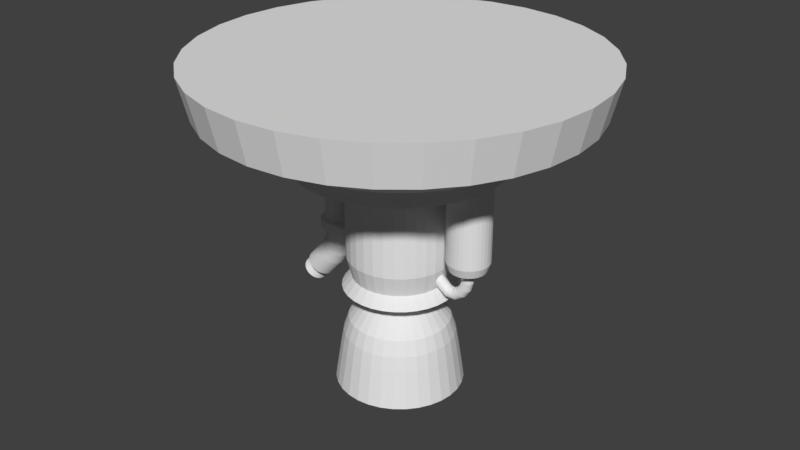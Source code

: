 # Source: Thruster1.blend  (saved by Blender 2.77.0; exported with 4.5.12 LTS)
import bpy
from mathutils import Matrix  # noqa: F401  (used for matrix-valued properties, if any)

bpy.ops.wm.read_factory_settings(use_empty=True)
scene = bpy.context.scene
scene.name = 'Scene'

# ---- collections
col_collection_1 = bpy.data.collections.new('Collection 1'); scene.collection.children.link(col_collection_1)

# ---- world
world_world = bpy.data.worlds.new('World'); scene.world = world_world
world_world.color = (0.05088, 0.05088, 0.05088)
world_world.use_sun_shadow = False
world_world.sun_shadow_jitter_overblur = 0.0
world_world.cycles.sampling_method = 'MANUAL'

# ---- meshes
me_cylinder_005 = bpy.data.meshes.new('Cylinder.005')
me_cylinder_005.from_pydata([(0.0, 1.0, -1.1), (0.0, 1.0, -0.7), (2.777, -1.0, -0.7), (2.777, -1.0, -1.1), (2.777, 1.0, -0.7), (2.777, 1.0, -1.1), (-3.258e-07, -1.0, -1.1), (-3.258e-07, -1.0, -0.7), (-0.1951, -0.9808, -1.1), (-0.1951, -0.9808, -0.7), (-0.3827, -0.9239, -1.1), (-0.3827, -0.9239, -0.7), (-0.5556, -0.8315, -1.1), (-0.5556, -0.8315, -0.7), (-0.7071, -0.7071, -1.1), (-0.7071, -0.7071, -0.7), (-0.8315, -0.5556, -1.1), (-0.8315, -0.5556, -0.7), (-0.9239, -0.3827, -1.1), (-0.9239, -0.3827, -0.7), (-0.9808, -0.1951, -1.1), (-0.9808, -0.1951, -0.7), (-1.0, 9.656e-07, -1.1), (-1.0, 9.656e-07, -0.7), (-0.9808, 0.1951, -1.1), (-0.9808, 0.1951, -0.7), (-0.9239, 0.3827, -1.1), (-0.9239, 0.3827, -0.7), (-0.8315, 0.5556, -1.1), (-0.8315, 0.5556, -0.7), (-0.7071, 0.7071, -1.1), (-0.7071, 0.7071, -0.7), (-0.5556, 0.8315, -1.1), (-0.5556, 0.8315, -0.7), (-0.3827, 0.9239, -1.1), (-0.3827, 0.9239, -0.7), (-0.1951, 0.9808, -1.1), (-0.1951, 0.9808, -0.7)], [], [(5, 3, 6, 8, 10, 12, 14, 16, 18, 20, 22, 24, 26, 28, 30, 32, 34, 36, 0), (2, 4, 1, 37, 35, 33, 31, 29, 27, 25, 23, 21, 19, 17, 15, 13, 11, 9, 7), (0, 1, 4, 5), (7, 6, 3, 2), (6, 7, 9, 8), (8, 9, 11, 10), (10, 11, 13, 12), (12, 13, 15, 14), (14, 15, 17, 16), (16, 17, 19, 18), (18, 19, 21, 20), (20, 21, 23, 22), (22, 23, 25, 24), (24, 25, 27, 26), (26, 27, 29, 28), (28, 29, 31, 30), (30, 31, 33, 32), (32, 33, 35, 34), (34, 35, 37, 36), (36, 37, 1, 0)])
me_cylinder_005.use_remesh_preserve_volume = False
me_cylinder_005.use_remesh_preserve_attributes = False
me_cylinder_005.use_mirror_vertex_groups = False
me_cylinder_005.update()
me_cylinder_004 = bpy.data.meshes.new('Cylinder.004')
me_cylinder_004.from_pydata([(0.0, 1.0, -1.1), (0.0, 1.0, -0.7), (2.777, -1.0, -0.7), (2.777, -1.0, -1.1), (2.777, 1.0, -0.7), (2.777, 1.0, -1.1), (-3.258e-07, -1.0, -1.1), (-3.258e-07, -1.0, -0.7), (-0.1951, -0.9808, -1.1), (-0.1951, -0.9808, -0.7), (-0.3827, -0.9239, -1.1), (-0.3827, -0.9239, -0.7), (-0.5556, -0.8315, -1.1), (-0.5556, -0.8315, -0.7), (-0.7071, -0.7071, -1.1), (-0.7071, -0.7071, -0.7), (-0.8315, -0.5556, -1.1), (-0.8315, -0.5556, -0.7), (-0.9239, -0.3827, -1.1), (-0.9239, -0.3827, -0.7), (-0.9808, -0.1951, -1.1), (-0.9808, -0.1951, -0.7), (-1.0, 9.656e-07, -1.1), (-1.0, 9.656e-07, -0.7), (-0.9808, 0.1951, -1.1), (-0.9808, 0.1951, -0.7), (-0.9239, 0.3827, -1.1), (-0.9239, 0.3827, -0.7), (-0.8315, 0.5556, -1.1), (-0.8315, 0.5556, -0.7), (-0.7071, 0.7071, -1.1), (-0.7071, 0.7071, -0.7), (-0.5556, 0.8315, -1.1), (-0.5556, 0.8315, -0.7), (-0.3827, 0.9239, -1.1), (-0.3827, 0.9239, -0.7), (-0.1951, 0.9808, -1.1), (-0.1951, 0.9808, -0.7)], [], [(5, 3, 6, 8, 10, 12, 14, 16, 18, 20, 22, 24, 26, 28, 30, 32, 34, 36, 0), (2, 4, 1, 37, 35, 33, 31, 29, 27, 25, 23, 21, 19, 17, 15, 13, 11, 9, 7), (0, 1, 4, 5), (7, 6, 3, 2), (6, 7, 9, 8), (8, 9, 11, 10), (10, 11, 13, 12), (12, 13, 15, 14), (14, 15, 17, 16), (16, 17, 19, 18), (18, 19, 21, 20), (20, 21, 23, 22), (22, 23, 25, 24), (24, 25, 27, 26), (26, 27, 29, 28), (28, 29, 31, 30), (30, 31, 33, 32), (32, 33, 35, 34), (34, 35, 37, 36), (36, 37, 1, 0)])
me_cylinder_004.use_remesh_preserve_volume = False
me_cylinder_004.use_remesh_preserve_attributes = False
me_cylinder_004.use_mirror_vertex_groups = False
me_cylinder_004.update()
me_cylinder_003 = bpy.data.meshes.new('Cylinder.003')
me_cylinder_003.from_pydata([(0.1525, 1.2, -0.6409), (0.1525, 1.2, 4.427), (0.3866, 1.177, -0.6409), (0.3866, 1.177, 4.427), (0.6117, 1.109, -0.6409), (0.6117, 1.109, 4.427), (0.8192, 0.9978, -0.6409), (0.8192, 0.9978, 4.427), (1.001, 0.8485, -0.6409), (1.001, 0.8485, 4.427), (1.15, 0.6667, -0.6409), (1.15, 0.6667, 4.427), (1.261, 0.4592, -0.6409), (1.261, 0.4592, 4.427), (1.329, 0.2341, -0.6409), (1.329, 0.2341, 4.427), (1.352, 2.69e-08, -0.6409), (1.352, 2.69e-08, 4.427), (1.329, -0.2341, -0.6409), (1.329, -0.2341, 4.427), (1.261, -0.4592, -0.6409), (1.261, -0.4592, 4.427), (1.15, -0.6667, -0.6409), (1.15, -0.6667, 4.427), (1.001, -0.8485, -0.6409), (1.001, -0.8485, 4.427), (0.8192, -0.9978, -0.6409), (0.8192, -0.9978, 4.427), (0.6117, -1.109, -0.6409), (0.6117, -1.109, 4.427), (0.3866, -1.177, -0.6409), (0.3866, -1.177, 4.427), (0.1525, -1.2, -0.6409), (0.1525, -1.2, 4.427), (-0.08163, -1.177, -0.6409), (-0.08163, -1.177, 4.427), (-0.3067, -1.109, -0.6409), (-0.3067, -1.109, 4.427), (-0.5142, -0.9978, -0.6409), (-0.5142, -0.9978, 4.427), (-0.6961, -0.8485, -0.6409), (-0.6961, -0.8485, 4.427), (-0.8453, -0.6667, -0.6409), (-0.8453, -0.6667, 4.427), (-0.9562, -0.4592, -0.6409), (-0.9562, -0.4592, 4.427), (-1.024, -0.2341, -0.6409), (-1.024, -0.2341, 4.427), (-1.048, 1.095e-06, -0.6409), (-1.048, 1.095e-06, 4.427), (-1.024, 0.2341, -0.6409), (-1.024, 0.2341, 4.427), (-0.9562, 0.4592, -0.6409), (-0.9562, 0.4592, 4.427), (-0.8453, 0.6667, -0.6409), (-0.8453, 0.6667, 4.427), (-0.6961, 0.8485, -0.6409), (-0.6961, 0.8485, 4.427), (-0.5142, 0.9978, -0.6409), (-0.5142, 0.9978, 4.427), (-0.3067, 1.109, -0.6409), (-0.3067, 1.109, 4.427), (-0.08163, 1.177, -0.6409), (-0.08163, 1.177, 4.427), (0.1525, 1.022, -1.149), (0.3519, 1.003, -1.149), (0.5437, 0.9444, -1.149), (0.7204, 0.8499, -1.149), (0.8753, 0.7228, -1.149), (1.002, 0.5679, -1.149), (1.097, 0.3912, -1.149), (1.155, 0.1994, -1.149), (1.175, 6.762e-08, -1.149), (1.155, -0.1994, -1.149), (1.097, -0.3912, -1.149), (1.002, -0.5679, -1.149), (0.8753, -0.7228, -1.149), (0.7204, -0.8499, -1.149), (0.5437, -0.9444, -1.149), (0.3519, -1.003, -1.149), (0.1525, -1.022, -1.149), (-0.04694, -1.003, -1.149), (-0.2387, -0.9444, -1.149), (-0.4154, -0.8499, -1.149), (-0.5703, -0.7228, -1.149), (-0.6974, -0.5679, -1.149), (-0.7919, -0.3912, -1.149), (-0.8501, -0.1994, -1.149), (-0.8697, 9.775e-07, -1.149), (-0.8501, 0.1994, -1.149), (-0.7919, 0.3912, -1.149), (-0.6974, 0.5679, -1.149), (-0.5703, 0.7228, -1.149), (-0.4154, 0.8499, -1.149), (-0.2387, 0.9444, -1.149), (-0.04694, 1.003, -1.149), (0.1525, 0.3318, -1.505), (0.2172, 0.3255, -1.505), (0.2795, 0.3066, -1.505), (0.3368, 0.2759, -1.505), (0.3871, 0.2346, -1.505), (0.4284, 0.1844, -1.505), (0.4591, 0.127, -1.505), (0.4779, 0.06474, -1.505), (0.4843, 2.383e-07, -1.505), (0.4779, -0.06474, -1.505), (0.4591, -0.127, -1.505), (0.4284, -0.1844, -1.505), (0.3871, -0.2346, -1.505), (0.3368, -0.2759, -1.505), (0.2795, -0.3066, -1.505), (0.2172, -0.3255, -1.505), (0.1525, -0.3318, -1.505), (0.08774, -0.3255, -1.505), (0.02549, -0.3066, -1.505), (-0.03189, -0.2759, -1.505), (-0.08217, -0.2346, -1.505), (-0.1234, -0.1844, -1.505), (-0.1541, -0.127, -1.505), (-0.173, -0.06474, -1.505), (-0.1794, 5.337e-07, -1.505), (-0.173, 0.06474, -1.505), (-0.1541, 0.127, -1.505), (-0.1234, 0.1844, -1.505), (-0.08217, 0.2346, -1.505), (-0.03189, 0.2759, -1.505), (0.02549, 0.3066, -1.505), (0.08774, 0.3255, -1.505), (0.1525, 0.3318, -1.924), (0.2172, 0.3255, -1.924), (0.2795, 0.3066, -1.924), (0.3368, 0.2759, -1.924), (0.3871, 0.2346, -1.924), (0.4284, 0.1844, -1.924), (0.4591, 0.127, -1.924), (0.4779, 0.06474, -1.924), (0.4843, 2.383e-07, -1.924), (0.4779, -0.06474, -1.924), (0.4591, -0.127, -1.924), (0.4284, -0.1844, -1.924), (0.3871, -0.2346, -1.924), (0.3368, -0.2759, -1.924), (0.2795, -0.3066, -1.924), (0.2172, -0.3255, -1.924), (0.1525, -0.3318, -1.924), (0.08774, -0.3255, -1.924), (0.02549, -0.3066, -1.924), (-0.03189, -0.2759, -1.924), (-0.08217, -0.2346, -1.924), (-0.1234, -0.1844, -1.924), (-0.1541, -0.127, -1.924), (-0.173, -0.06474, -1.924), (-0.1794, 5.337e-07, -1.924), (-0.173, 0.06474, -1.924), (-0.1541, 0.127, -1.924), (-0.1234, 0.1844, -1.924), (-0.08217, 0.2346, -1.924), (-0.03189, 0.2759, -1.924), (0.02549, 0.3066, -1.924), (0.08774, 0.3255, -1.924), (0.02992, 0.3318, -2.312), (0.09076, 0.3255, -2.334), (0.1493, 0.3066, -2.355), (0.2032, 0.2759, -2.375), (0.2504, 0.2346, -2.392), (0.2892, 0.1844, -2.406), (0.318, 0.127, -2.417), (0.3358, 0.06474, -2.423), (0.3418, 2.383e-07, -2.425), (0.3358, -0.06474, -2.423), (0.318, -0.127, -2.417), (0.2892, -0.1844, -2.406), (0.2504, -0.2346, -2.392), (0.2032, -0.2759, -2.375), (0.1493, -0.3066, -2.355), (0.09076, -0.3255, -2.334), (0.02992, -0.3318, -2.312), (-0.03091, -0.3255, -2.29), (-0.08941, -0.3066, -2.268), (-0.1433, -0.2759, -2.249), (-0.1906, -0.2346, -2.232), (-0.2294, -0.1844, -2.217), (-0.2582, -0.127, -2.207), (-0.2759, -0.06474, -2.2), (-0.2819, 5.337e-07, -2.198), (-0.2759, 0.06474, -2.2), (-0.2582, 0.127, -2.207), (-0.2294, 0.1844, -2.217), (-0.1906, 0.2346, -2.232), (-0.1433, 0.2759, -2.249), (-0.08941, 0.3066, -2.268), (-0.03091, 0.3255, -2.29), (-0.2171, 0.3318, -2.654), (-0.1675, 0.3255, -2.695), (-0.1198, 0.3066, -2.735), (-0.07585, 0.2759, -2.772), (-0.03733, 0.2346, -2.805), (-0.005717, 0.1844, -2.831), (0.01777, 0.127, -2.851), (0.03224, 0.06474, -2.863), (0.03712, 2.42e-07, -2.867), (0.03224, -0.06474, -2.863), (0.01777, -0.127, -2.851), (-0.005717, -0.1844, -2.831), (-0.03733, -0.2346, -2.805), (-0.07585, -0.2759, -2.772), (-0.1198, -0.3066, -2.735), (-0.1675, -0.3255, -2.695), (-0.2171, -0.3318, -2.654), (-0.2667, -0.3255, -2.612), (-0.3144, -0.3066, -2.572), (-0.3583, -0.2759, -2.535), (-0.3968, -0.2346, -2.503), (-0.4284, -0.1844, -2.476), (-0.4519, -0.127, -2.457), (-0.4664, -0.06474, -2.444), (-0.4713, 5.373e-07, -2.44), (-0.4664, 0.06474, -2.444), (-0.4519, 0.127, -2.457), (-0.4284, 0.1844, -2.476), (-0.3968, 0.2346, -2.503), (-0.3583, 0.2759, -2.535), (-0.3144, 0.3066, -2.572), (-0.2667, 0.3255, -2.612), (-0.615, 0.3318, -2.906), (-0.5928, 0.3255, -2.967), (-0.5715, 0.3066, -3.026), (-0.5519, 0.2759, -3.08), (-0.5347, 0.2346, -3.127), (-0.5206, 0.1844, -3.166), (-0.5101, 0.127, -3.195), (-0.5037, 0.06474, -3.212), (-0.5015, 2.374e-07, -3.218), (-0.5037, -0.06474, -3.212), (-0.5101, -0.127, -3.195), (-0.5206, -0.1844, -3.166), (-0.5347, -0.2346, -3.127), (-0.5519, -0.2759, -3.08), (-0.5715, -0.3066, -3.026), (-0.5928, -0.3255, -2.967), (-0.615, -0.3318, -2.906), (-0.6371, -0.3255, -2.846), (-0.6584, -0.3066, -2.787), (-0.678, -0.2759, -2.733), (-0.6952, -0.2346, -2.686), (-0.7093, -0.1844, -2.647), (-0.7198, -0.127, -2.618), (-0.7263, -0.06474, -2.601), (-0.7285, 5.328e-07, -2.595), (-0.7263, 0.06474, -2.601), (-0.7198, 0.127, -2.618), (-0.7093, 0.1844, -2.647), (-0.6952, 0.2346, -2.686), (-0.678, 0.2759, -2.733), (-0.6584, 0.3066, -2.787), (-0.6371, 0.3255, -2.846), (-1.039, 0.3318, -2.92), (-1.05, 0.3255, -2.983), (-1.061, 0.3066, -3.045), (-1.071, 0.2759, -3.101), (-1.08, 0.2346, -3.151), (-1.087, 0.1844, -3.191), (-1.092, 0.127, -3.222), (-1.096, 0.06474, -3.24), (-1.097, 2.231e-07, -3.246), (-1.096, -0.06474, -3.24), (-1.092, -0.127, -3.222), (-1.087, -0.1844, -3.191), (-1.08, -0.2346, -3.151), (-1.071, -0.2759, -3.101), (-1.061, -0.3066, -3.045), (-1.05, -0.3255, -2.983), (-1.039, -0.3318, -2.92), (-1.028, -0.3255, -2.856), (-1.017, -0.3066, -2.795), (-1.007, -0.2759, -2.738), (-0.9984, -0.2346, -2.689), (-0.9912, -0.1844, -2.648), (-0.9859, -0.127, -2.618), (-0.9826, -0.06474, -2.599), (-0.9815, 5.184e-07, -2.593), (-0.9826, 0.06474, -2.599), (-0.9859, 0.127, -2.618), (-0.9912, 0.1844, -2.648), (-0.9984, 0.2346, -2.689), (-1.007, 0.2759, -2.738), (-1.017, 0.3066, -2.795), (-1.028, 0.3255, -2.856), (-1.482, 0.3318, -2.61), (-1.524, 0.3255, -2.66), (-1.564, 0.3066, -2.708), (-1.6, 0.2759, -2.752), (-1.633, 0.2346, -2.79), (-1.659, 0.1844, -2.822), (-1.679, 0.127, -2.845), (-1.691, 0.06474, -2.86), (-1.695, 1.916e-07, -2.864), (-1.691, -0.06474, -2.86), (-1.679, -0.127, -2.845), (-1.659, -0.1844, -2.822), (-1.633, -0.2346, -2.79), (-1.6, -0.2759, -2.752), (-1.564, -0.3066, -2.708), (-1.524, -0.3255, -2.66), (-1.482, -0.3318, -2.61), (-1.44, -0.3255, -2.561), (-1.4, -0.3066, -2.513), (-1.363, -0.2759, -2.469), (-1.331, -0.2346, -2.431), (-1.305, -0.1844, -2.399), (-1.285, -0.127, -2.375), (-1.273, -0.06474, -2.361), (-1.269, 4.87e-07, -2.356), (-1.273, 0.06474, -2.361), (-1.285, 0.127, -2.375), (-1.305, 0.1844, -2.399), (-1.331, 0.2346, -2.431), (-1.363, 0.2759, -2.469), (-1.4, 0.3066, -2.513), (-1.44, 0.3255, -2.561), (-2.106, 0.3318, -2.086), (-2.148, 0.3255, -2.136), (-2.188, 0.3066, -2.184), (-2.225, 0.2759, -2.228), (-2.257, 0.2346, -2.266), (-2.284, 0.1844, -2.298), (-2.303, 0.127, -2.321), (-2.316, 0.06474, -2.336), (-2.32, 1.881e-07, -2.341), (-2.316, -0.06474, -2.336), (-2.303, -0.127, -2.321), (-2.284, -0.1844, -2.298), (-2.257, -0.2346, -2.266), (-2.225, -0.2759, -2.228), (-2.188, -0.3066, -2.184), (-2.148, -0.3255, -2.136), (-2.106, -0.3318, -2.086), (-2.065, -0.3255, -2.037), (-2.025, -0.3066, -1.989), (-1.988, -0.2759, -1.945), (-1.955, -0.2346, -1.907), (-1.929, -0.1844, -1.875), (-1.909, -0.127, -1.851), (-1.897, -0.06474, -1.837), (-1.893, 4.835e-07, -1.832), (-1.897, 0.06474, -1.837), (-1.909, 0.127, -1.851), (-1.929, 0.1844, -1.875), (-1.955, 0.2346, -1.907), (-1.988, 0.2759, -1.945), (-2.025, 0.3066, -1.989), (-2.065, 0.3255, -2.037)], [], [(0, 1, 3, 2), (2, 3, 5, 4), (4, 5, 7, 6), (6, 7, 9, 8), (8, 9, 11, 10), (10, 11, 13, 12), (12, 13, 15, 14), (14, 15, 17, 16), (16, 17, 19, 18), (18, 19, 21, 20), (20, 21, 23, 22), (22, 23, 25, 24), (24, 25, 27, 26), (26, 27, 29, 28), (28, 29, 31, 30), (30, 31, 33, 32), (32, 33, 35, 34), (34, 35, 37, 36), (36, 37, 39, 38), (38, 39, 41, 40), (40, 41, 43, 42), (42, 43, 45, 44), (44, 45, 47, 46), (46, 47, 49, 48), (48, 49, 51, 50), (50, 51, 53, 52), (52, 53, 55, 54), (54, 55, 57, 56), (56, 57, 59, 58), (58, 59, 61, 60), (3, 1, 63, 61, 59, 57, 55, 53, 51, 49, 47, 45, 43, 41, 39, 37, 35, 33, 31, 29, 27, 25, 23, 21, 19, 17, 15, 13, 11, 9, 7, 5), (60, 61, 63, 62), (62, 63, 1, 0), (14, 16, 72, 71), (84, 85, 117, 116), (32, 34, 81, 80), (50, 52, 90, 89), (6, 8, 68, 67), (24, 26, 77, 76), (42, 44, 86, 85), (60, 62, 95, 94), (16, 18, 73, 72), (34, 36, 82, 81), (52, 54, 91, 90), (8, 10, 69, 68), (26, 28, 78, 77), (44, 46, 87, 86), (0, 2, 65, 64), (62, 0, 64, 95), (18, 20, 74, 73), (36, 38, 83, 82), (54, 56, 92, 91), (10, 12, 70, 69), (28, 30, 79, 78), (46, 48, 88, 87), (2, 4, 66, 65), (20, 22, 75, 74), (38, 40, 84, 83), (56, 58, 93, 92), (12, 14, 71, 70), (30, 32, 80, 79), (48, 50, 89, 88), (4, 6, 67, 66), (22, 24, 76, 75), (40, 42, 85, 84), (58, 60, 94, 93), (119, 120, 152, 151), (71, 72, 104, 103), (85, 86, 118, 117), (72, 73, 105, 104), (86, 87, 119, 118), (73, 74, 106, 105), (87, 88, 120, 119), (74, 75, 107, 106), (88, 89, 121, 120), (75, 76, 108, 107), (89, 90, 122, 121), (76, 77, 109, 108), (90, 91, 123, 122), (77, 78, 110, 109), (64, 65, 97, 96), (91, 92, 124, 123), (78, 79, 111, 110), (65, 66, 98, 97), (92, 93, 125, 124), (79, 80, 112, 111), (66, 67, 99, 98), (93, 94, 126, 125), (80, 81, 113, 112), (67, 68, 100, 99), (94, 95, 127, 126), (81, 82, 114, 113), (68, 69, 101, 100), (95, 64, 96, 127), (82, 83, 115, 114), (69, 70, 102, 101), (83, 84, 116, 115), (70, 71, 103, 102), (154, 155, 187, 186), (106, 107, 139, 138), (120, 121, 153, 152), (107, 108, 140, 139), (121, 122, 154, 153), (108, 109, 141, 140), (122, 123, 155, 154), (109, 110, 142, 141), (96, 97, 129, 128), (123, 124, 156, 155), (110, 111, 143, 142), (97, 98, 130, 129), (124, 125, 157, 156), (111, 112, 144, 143), (98, 99, 131, 130), (125, 126, 158, 157), (112, 113, 145, 144), (99, 100, 132, 131), (126, 127, 159, 158), (113, 114, 146, 145), (100, 101, 133, 132), (127, 96, 128, 159), (114, 115, 147, 146), (101, 102, 134, 133), (115, 116, 148, 147), (102, 103, 135, 134), (116, 117, 149, 148), (103, 104, 136, 135), (117, 118, 150, 149), (104, 105, 137, 136), (118, 119, 151, 150), (105, 106, 138, 137), (162, 163, 195, 194), (141, 142, 174, 173), (128, 129, 161, 160), (155, 156, 188, 187), (142, 143, 175, 174), (129, 130, 162, 161), (156, 157, 189, 188), (143, 144, 176, 175), (130, 131, 163, 162), (157, 158, 190, 189), (144, 145, 177, 176), (131, 132, 164, 163), (158, 159, 191, 190), (145, 146, 178, 177), (132, 133, 165, 164), (159, 128, 160, 191), (146, 147, 179, 178), (133, 134, 166, 165), (147, 148, 180, 179), (134, 135, 167, 166), (148, 149, 181, 180), (135, 136, 168, 167), (149, 150, 182, 181), (136, 137, 169, 168), (150, 151, 183, 182), (137, 138, 170, 169), (151, 152, 184, 183), (138, 139, 171, 170), (152, 153, 185, 184), (139, 140, 172, 171), (153, 154, 186, 185), (140, 141, 173, 172), (197, 198, 230, 229), (189, 190, 222, 221), (176, 177, 209, 208), (163, 164, 196, 195), (190, 191, 223, 222), (177, 178, 210, 209), (164, 165, 197, 196), (191, 160, 192, 223), (178, 179, 211, 210), (165, 166, 198, 197), (179, 180, 212, 211), (166, 167, 199, 198), (180, 181, 213, 212), (167, 168, 200, 199), (181, 182, 214, 213), (168, 169, 201, 200), (182, 183, 215, 214), (169, 170, 202, 201), (183, 184, 216, 215), (170, 171, 203, 202), (184, 185, 217, 216), (171, 172, 204, 203), (185, 186, 218, 217), (172, 173, 205, 204), (186, 187, 219, 218), (173, 174, 206, 205), (160, 161, 193, 192), (187, 188, 220, 219), (174, 175, 207, 206), (161, 162, 194, 193), (188, 189, 221, 220), (175, 176, 208, 207), (232, 233, 265, 264), (211, 212, 244, 243), (198, 199, 231, 230), (212, 213, 245, 244), (199, 200, 232, 231), (213, 214, 246, 245), (200, 201, 233, 232), (214, 215, 247, 246), (201, 202, 234, 233), (215, 216, 248, 247), (202, 203, 235, 234), (216, 217, 249, 248), (203, 204, 236, 235), (217, 218, 250, 249), (204, 205, 237, 236), (218, 219, 251, 250), (205, 206, 238, 237), (192, 193, 225, 224), (219, 220, 252, 251), (206, 207, 239, 238), (193, 194, 226, 225), (220, 221, 253, 252), (207, 208, 240, 239), (194, 195, 227, 226), (221, 222, 254, 253), (208, 209, 241, 240), (195, 196, 228, 227), (222, 223, 255, 254), (209, 210, 242, 241), (196, 197, 229, 228), (223, 192, 224, 255), (210, 211, 243, 242), (267, 268, 300, 299), (246, 247, 279, 278), (233, 234, 266, 265), (247, 248, 280, 279), (234, 235, 267, 266), (248, 249, 281, 280), (235, 236, 268, 267), (249, 250, 282, 281), (236, 237, 269, 268), (250, 251, 283, 282), (237, 238, 270, 269), (224, 225, 257, 256), (251, 252, 284, 283), (238, 239, 271, 270), (225, 226, 258, 257), (252, 253, 285, 284), (239, 240, 272, 271), (226, 227, 259, 258), (253, 254, 286, 285), (240, 241, 273, 272), (227, 228, 260, 259), (254, 255, 287, 286), (241, 242, 274, 273), (228, 229, 261, 260), (255, 224, 256, 287), (242, 243, 275, 274), (229, 230, 262, 261), (243, 244, 276, 275), (230, 231, 263, 262), (244, 245, 277, 276), (231, 232, 264, 263), (245, 246, 278, 277), (302, 303, 335, 334), (281, 282, 314, 313), (268, 269, 301, 300), (282, 283, 315, 314), (269, 270, 302, 301), (256, 257, 289, 288), (283, 284, 316, 315), (270, 271, 303, 302), (257, 258, 290, 289), (284, 285, 317, 316), (271, 272, 304, 303), (258, 259, 291, 290), (285, 286, 318, 317), (272, 273, 305, 304), (259, 260, 292, 291), (286, 287, 319, 318), (273, 274, 306, 305), (260, 261, 293, 292), (287, 256, 288, 319), (274, 275, 307, 306), (261, 262, 294, 293), (275, 276, 308, 307), (262, 263, 295, 294), (276, 277, 309, 308), (263, 264, 296, 295), (277, 278, 310, 309), (264, 265, 297, 296), (278, 279, 311, 310), (265, 266, 298, 297), (279, 280, 312, 311), (266, 267, 299, 298), (280, 281, 313, 312), (320, 321, 322, 323, 324, 325, 326, 327, 328, 329, 330, 331, 332, 333, 334, 335, 336, 337, 338, 339, 340, 341, 342, 343, 344, 345, 346, 347, 348, 349, 350, 351), (289, 290, 322, 321), (316, 317, 349, 348), (303, 304, 336, 335), (290, 291, 323, 322), (317, 318, 350, 349), (304, 305, 337, 336), (291, 292, 324, 323), (318, 319, 351, 350), (305, 306, 338, 337), (292, 293, 325, 324), (319, 288, 320, 351), (306, 307, 339, 338), (293, 294, 326, 325), (307, 308, 340, 339), (294, 295, 327, 326), (308, 309, 341, 340), (295, 296, 328, 327), (309, 310, 342, 341), (296, 297, 329, 328), (310, 311, 343, 342), (297, 298, 330, 329), (311, 312, 344, 343), (298, 299, 331, 330), (312, 313, 345, 344), (299, 300, 332, 331), (313, 314, 346, 345), (300, 301, 333, 332), (314, 315, 347, 346), (301, 302, 334, 333), (288, 289, 321, 320), (315, 316, 348, 347)])
me_cylinder_003.use_remesh_preserve_volume = False
me_cylinder_003.use_remesh_preserve_attributes = False
me_cylinder_003.use_mirror_vertex_groups = False
me_cylinder_003.update()
me_cylinder_002 = bpy.data.meshes.new('Cylinder.002')
me_cylinder_002.from_pydata([(0.0, 1.0, -6.794), (0.0, 1.0, 1.0), (0.1951, 0.9808, -6.794), (0.1951, 0.9808, 1.0), (0.3827, 0.9239, -6.794), (0.3827, 0.9239, 1.0), (0.5556, 0.8315, -6.794), (0.5556, 0.8315, 1.0), (0.7071, 0.7071, -6.794), (0.7071, 0.7071, 1.0), (0.8315, 0.5556, -6.794), (0.8315, 0.5556, 1.0), (0.9239, 0.3827, -6.794), (0.9239, 0.3827, 1.0), (0.9808, 0.1951, -6.794), (0.9808, 0.1951, 1.0), (1.0, 7.55e-08, -6.794), (1.0, 7.55e-08, 1.0), (0.9808, -0.1951, -6.794), (0.9808, -0.1951, 1.0), (0.9239, -0.3827, -6.794), (0.9239, -0.3827, 1.0), (0.8315, -0.5556, -6.794), (0.8315, -0.5556, 1.0), (0.7071, -0.7071, -6.794), (0.7071, -0.7071, 1.0), (0.5556, -0.8315, -6.794), (0.5556, -0.8315, 1.0), (0.3827, -0.9239, -6.794), (0.3827, -0.9239, 1.0), (0.1951, -0.9808, -6.794), (0.1951, -0.9808, 1.0), (-3.258e-07, -1.0, -6.794), (-3.258e-07, -1.0, 1.0), (-0.1951, -0.9808, -6.794), (-0.1951, -0.9808, 1.0), (-0.3827, -0.9239, -6.794), (-0.3827, -0.9239, 1.0), (-0.5556, -0.8315, -6.794), (-0.5556, -0.8315, 1.0), (-0.7071, -0.7071, -6.794), (-0.7071, -0.7071, 1.0), (-0.8315, -0.5556, -6.794), (-0.8315, -0.5556, 1.0), (-0.9239, -0.3827, -6.794), (-0.9239, -0.3827, 1.0), (-0.9808, -0.1951, -6.794), (-0.9808, -0.1951, 1.0), (-1.0, 9.656e-07, -6.794), (-1.0, 9.656e-07, 1.0), (-0.9808, 0.1951, -6.794), (-0.9808, 0.1951, 1.0), (-0.9239, 0.3827, -6.794), (-0.9239, 0.3827, 1.0), (-0.8315, 0.5556, -6.794), (-0.8315, 0.5556, 1.0), (-0.7071, 0.7071, -6.794), (-0.7071, 0.7071, 1.0), (-0.5556, 0.8315, -6.794), (-0.5556, 0.8315, 1.0), (-0.3827, 0.9239, -6.794), (-0.3827, 0.9239, 1.0), (-0.1951, 0.9808, -6.794), (-0.1951, 0.9808, 1.0), (-0.1412, 1.0, -7.469), (0.05094, 0.9808, -7.502), (0.2357, 0.9239, -7.535), (0.4059, 0.8315, -7.565), (0.5552, 0.7071, -7.591), (0.6777, 0.5556, -7.613), (0.7687, 0.3827, -7.629), (0.8247, 0.1951, -7.639), (0.8436, 7.55e-08, -7.642), (0.8247, -0.1951, -7.639), (0.7687, -0.3827, -7.629), (0.6777, -0.5556, -7.613), (0.5552, -0.7071, -7.591), (0.4059, -0.8315, -7.565), (0.2357, -0.9239, -7.535), (0.05094, -0.9808, -7.502), (-0.1412, -1.0, -7.469), (-0.3333, -0.9808, -7.435), (-0.5181, -0.9239, -7.402), (-0.6883, -0.8315, -7.372), (-0.8375, -0.7071, -7.346), (-0.96, -0.5556, -7.324), (-1.051, -0.3827, -7.308), (-1.107, -0.1951, -7.298), (-1.126, 9.656e-07, -7.295), (-1.107, 0.1951, -7.298), (-1.051, 0.3827, -7.308), (-0.96, 0.5556, -7.324), (-0.8375, 0.7071, -7.346), (-0.6883, 0.8315, -7.372), (-0.5181, 0.9239, -7.402), (-0.3333, 0.9808, -7.435), (-0.3973, 1.0, -8.02), (-0.214, 0.9808, -8.087), (-0.03768, 0.9239, -8.151), (0.1248, 0.8315, -8.21), (0.2672, 0.7071, -8.262), (0.384, 0.5556, -8.305), (0.4709, 0.3827, -8.336), (0.5244, 0.1951, -8.356), (0.5424, 7.826e-08, -8.362), (0.5244, -0.1951, -8.356), (0.4709, -0.3827, -8.336), (0.384, -0.5556, -8.305), (0.2672, -0.7071, -8.262), (0.1248, -0.8315, -8.21), (-0.03768, -0.9239, -8.151), (-0.214, -0.9808, -8.087), (-0.3973, -1.0, -8.02), (-0.5806, -0.9808, -7.953), (-0.7569, -0.9239, -7.889), (-0.9194, -0.8315, -7.83), (-1.062, -0.7071, -7.778), (-1.179, -0.5556, -7.736), (-1.265, -0.3827, -7.704), (-1.319, -0.1951, -7.685), (-1.337, 9.684e-07, -7.678), (-1.319, 0.1951, -7.685), (-1.265, 0.3827, -7.704), (-1.179, 0.5556, -7.736), (-1.062, 0.7071, -7.778), (-0.9194, 0.8315, -7.83), (-0.7569, 0.9239, -7.889), (-0.5806, 0.9808, -7.953), (-0.8676, 1.0, -8.682), (-0.6986, 0.9808, -8.779), (-0.5361, 0.9239, -8.873), (-0.3864, 0.8315, -8.96), (-0.2552, 0.7071, -9.035), (-0.1475, 0.5556, -9.098), (-0.06745, 0.3827, -9.144), (-0.01817, 0.1951, -9.172), (-0.001528, 7.806e-08, -9.182), (-0.01817, -0.1951, -9.172), (-0.06745, -0.3827, -9.144), (-0.1475, -0.5556, -9.098), (-0.2552, -0.7071, -9.035), (-0.3864, -0.8315, -8.96), (-0.5361, -0.9239, -8.873), (-0.6986, -0.9808, -8.779), (-0.8676, -1.0, -8.682), (-1.037, -0.9808, -8.584), (-1.199, -0.9239, -8.491), (-1.349, -0.8315, -8.404), (-1.48, -0.7071, -8.328), (-1.588, -0.5556, -8.266), (-1.668, -0.3827, -8.22), (-1.717, -0.1951, -8.192), (-1.734, 9.682e-07, -8.182), (-1.717, 0.1951, -8.192), (-1.668, 0.3827, -8.22), (-1.588, 0.5556, -8.266), (-1.48, 0.7071, -8.328), (-1.349, 0.8315, -8.404), (-1.199, 0.9239, -8.491), (-1.037, 0.9808, -8.584), (-2.447, 0.8484, -10.44), (-2.32, 0.8321, -10.55), (-2.198, 0.7838, -10.65), (-2.085, 0.7054, -10.75), (-1.987, 0.5999, -10.83), (-1.906, 0.4714, -10.9), (-1.846, 0.3247, -10.95), (-1.809, 0.1655, -10.98), (-1.797, 1.007e-07, -10.99), (-1.809, -0.1655, -10.98), (-1.846, -0.3247, -10.95), (-1.906, -0.4714, -10.9), (-1.987, -0.5999, -10.83), (-2.085, -0.7054, -10.75), (-2.198, -0.7838, -10.65), (-2.32, -0.8321, -10.55), (-2.447, -0.8484, -10.44), (-2.573, -0.8321, -10.34), (-2.695, -0.7838, -10.23), (-2.808, -0.7054, -10.14), (-2.906, -0.5999, -10.06), (-2.987, -0.4714, -9.99), (-3.047, -0.3247, -9.94), (-3.084, -0.1655, -9.909), (-3.096, 8.559e-07, -9.898), (-3.084, 0.1655, -9.909), (-3.047, 0.3247, -9.94), (-2.987, 0.4714, -9.99), (-2.906, 0.5999, -10.06), (-2.808, 0.7054, -10.14), (-2.695, 0.7838, -10.23), (-2.573, 0.8321, -10.34), (-2.282, 0.8315, -9.446), (-2.406, 0.7071, -9.359), (-1.831, -1.0, -9.766), (-1.672, -0.9808, -9.878), (-1.379, 0.8315, -10.09), (-1.52, 0.9239, -9.986), (-2.142, 0.9239, -9.545), (-1.989, -0.9808, -9.654), (-1.256, 0.7071, -10.17), (-1.989, 0.9808, -9.654), (-2.142, -0.9239, -9.545), (-1.155, 0.5556, -10.24), (-1.831, 1.0, -9.766), (-2.282, -0.8315, -9.446), (-1.08, 0.3827, -10.3), (-2.406, -0.7071, -9.359), (-1.034, 0.1951, -10.33), (-2.507, -0.5556, -9.287), (-1.018, 6.656e-08, -10.34), (-2.582, -0.3827, -9.234), (-1.034, -0.1951, -10.33), (-2.628, -0.1951, -9.201), (-1.08, -0.3827, -10.3), (-2.644, 9.567e-07, -9.19), (-1.155, -0.5556, -10.24), (-2.628, 0.1951, -9.201), (-1.256, -0.7071, -10.17), (-2.582, 0.3827, -9.234), (-1.379, -0.8315, -10.09), (-2.507, 0.5556, -9.287), (-1.52, -0.9239, -9.986), (-1.672, 0.9808, -9.878), (-2.214, 0.4472, -9.751), (-1.973, -0.5378, -9.926), (-1.733, 0.4472, -10.1), (-2.139, 0.4968, -9.806), (-2.058, -0.5275, -9.865), (-1.667, 0.3803, -10.15), (-2.058, 0.5275, -9.865), (-2.139, -0.4968, -9.806), (-1.614, 0.2988, -10.19), (-1.973, 0.5378, -9.926), (-2.214, -0.4472, -9.751), (-1.574, 0.2058, -10.22), (-2.28, -0.3803, -9.703), (-1.549, 0.1049, -10.24), (-2.333, -0.2988, -9.664), (-1.541, 1.761e-07, -10.24), (-2.373, -0.2058, -9.635), (-1.549, -0.1049, -10.24), (-2.398, -0.1049, -9.617), (-1.574, -0.2058, -10.22), (-2.406, 6.548e-07, -9.611), (-1.614, -0.2988, -10.19), (-2.398, 0.1049, -9.617), (-1.667, -0.3803, -10.15), (-2.373, 0.2058, -9.635), (-1.733, -0.4472, -10.1), (-2.333, 0.2988, -9.664), (-1.808, -0.4968, -10.05), (-1.889, 0.5275, -9.988), (-2.28, 0.3803, -9.703), (-1.889, -0.5275, -9.988), (-1.808, 0.4968, -10.05), (-2.447, 0.7636, -10.44), (-2.332, 0.7489, -10.54), (-2.223, 0.7055, -10.63), (-2.122, 0.6349, -10.72), (-2.033, 0.5399, -10.79), (-1.96, 0.4242, -10.85), (-1.906, 0.2922, -10.9), (-1.873, 0.149, -10.92), (-1.862, 1.223e-07, -10.93), (-1.873, -0.149, -10.92), (-1.906, -0.2922, -10.9), (-1.96, -0.4242, -10.85), (-2.033, -0.5399, -10.79), (-2.122, -0.6349, -10.72), (-2.223, -0.7055, -10.63), (-2.332, -0.7489, -10.54), (-2.447, -0.7636, -10.44), (-2.561, -0.7489, -10.35), (-2.67, -0.7055, -10.26), (-2.772, -0.6349, -10.17), (-2.86, -0.5399, -10.1), (-2.933, -0.4242, -10.04), (-2.987, -0.2922, -9.99), (-3.02, -0.149, -9.962), (-3.031, 8.019e-07, -9.953), (-3.02, 0.149, -9.962), (-2.987, 0.2922, -9.99), (-2.933, 0.4242, -10.04), (-2.86, 0.5399, -10.1), (-2.772, 0.6349, -10.17), (-2.67, 0.7055, -10.26), (-2.561, 0.7489, -10.35), (-1.648, 0.08571, -9.492), (-1.635, 0.08406, -9.502), (-1.623, 0.07919, -9.513), (-1.611, 0.07126, -9.522), (-1.601, 0.06061, -9.531), (-1.593, 0.04762, -9.537), (-1.587, 0.0328, -9.542), (-1.583, 0.01672, -9.546), (-1.582, 3.027e-07, -9.547), (-1.583, -0.01672, -9.546), (-1.587, -0.0328, -9.542), (-1.593, -0.04762, -9.537), (-1.601, -0.06061, -9.531), (-1.611, -0.07126, -9.522), (-1.623, -0.07918, -9.513), (-1.635, -0.08406, -9.502), (-1.648, -0.08571, -9.492), (-1.661, -0.08406, -9.481), (-1.673, -0.07918, -9.471), (-1.684, -0.07126, -9.461), (-1.694, -0.06061, -9.453), (-1.702, -0.04762, -9.446), (-1.709, -0.0328, -9.441), (-1.712, -0.01672, -9.438), (-1.714, 3.79e-07, -9.437), (-1.712, 0.01672, -9.438), (-1.709, 0.0328, -9.441), (-1.702, 0.04762, -9.446), (-1.694, 0.06061, -9.453), (-1.684, 0.07126, -9.461), (-1.673, 0.07919, -9.471), (-1.661, 0.08406, -9.481)], [], [(0, 1, 3, 2), (2, 3, 5, 4), (4, 5, 7, 6), (6, 7, 9, 8), (8, 9, 11, 10), (10, 11, 13, 12), (12, 13, 15, 14), (14, 15, 17, 16), (16, 17, 19, 18), (18, 19, 21, 20), (20, 21, 23, 22), (22, 23, 25, 24), (24, 25, 27, 26), (26, 27, 29, 28), (28, 29, 31, 30), (30, 31, 33, 32), (32, 33, 35, 34), (34, 35, 37, 36), (36, 37, 39, 38), (38, 39, 41, 40), (40, 41, 43, 42), (42, 43, 45, 44), (44, 45, 47, 46), (46, 47, 49, 48), (48, 49, 51, 50), (50, 51, 53, 52), (52, 53, 55, 54), (54, 55, 57, 56), (56, 57, 59, 58), (58, 59, 61, 60), (3, 1, 63, 61, 59, 57, 55, 53, 51, 49, 47, 45, 43, 41, 39, 37, 35, 33, 31, 29, 27, 25, 23, 21, 19, 17, 15, 13, 11, 9, 7, 5), (60, 61, 63, 62), (62, 63, 1, 0), (44, 46, 87, 86), (86, 87, 119, 118), (0, 2, 65, 64), (62, 0, 64, 95), (18, 20, 74, 73), (36, 38, 83, 82), (54, 56, 92, 91), (10, 12, 70, 69), (28, 30, 79, 78), (46, 48, 88, 87), (2, 4, 66, 65), (20, 22, 75, 74), (38, 40, 84, 83), (56, 58, 93, 92), (12, 14, 71, 70), (30, 32, 80, 79), (48, 50, 89, 88), (4, 6, 67, 66), (22, 24, 76, 75), (40, 42, 85, 84), (58, 60, 94, 93), (14, 16, 72, 71), (32, 34, 81, 80), (50, 52, 90, 89), (6, 8, 68, 67), (24, 26, 77, 76), (42, 44, 86, 85), (60, 62, 95, 94), (16, 18, 73, 72), (34, 36, 82, 81), (52, 54, 91, 90), (8, 10, 69, 68), (26, 28, 78, 77), (121, 122, 154, 153), (73, 74, 106, 105), (87, 88, 120, 119), (74, 75, 107, 106), (88, 89, 121, 120), (75, 76, 108, 107), (89, 90, 122, 121), (76, 77, 109, 108), (90, 91, 123, 122), (77, 78, 110, 109), (64, 65, 97, 96), (91, 92, 124, 123), (78, 79, 111, 110), (65, 66, 98, 97), (92, 93, 125, 124), (79, 80, 112, 111), (66, 67, 99, 98), (93, 94, 126, 125), (80, 81, 113, 112), (67, 68, 100, 99), (94, 95, 127, 126), (81, 82, 114, 113), (68, 69, 101, 100), (95, 64, 96, 127), (82, 83, 115, 114), (69, 70, 102, 101), (83, 84, 116, 115), (70, 71, 103, 102), (84, 85, 117, 116), (71, 72, 104, 103), (85, 86, 118, 117), (72, 73, 105, 104), (253, 224, 189, 188), (108, 109, 141, 140), (122, 123, 155, 154), (109, 110, 142, 141), (96, 97, 129, 128), (123, 124, 156, 155), (110, 111, 143, 142), (97, 98, 130, 129), (124, 125, 157, 156), (111, 112, 144, 143), (98, 99, 131, 130), (125, 126, 158, 157), (112, 113, 145, 144), (99, 100, 132, 131), (126, 127, 159, 158), (113, 114, 146, 145), (100, 101, 133, 132), (127, 96, 128, 159), (114, 115, 147, 146), (101, 102, 134, 133), (115, 116, 148, 147), (102, 103, 135, 134), (116, 117, 149, 148), (103, 104, 136, 135), (117, 118, 150, 149), (104, 105, 137, 136), (118, 119, 151, 150), (105, 106, 138, 137), (119, 120, 152, 151), (106, 107, 139, 138), (120, 121, 153, 152), (107, 108, 140, 139), (187, 188, 284, 283), (254, 225, 176, 175), (255, 226, 163, 162), (224, 227, 190, 189), (225, 228, 177, 176), (226, 229, 164, 163), (227, 230, 191, 190), (228, 231, 178, 177), (229, 232, 165, 164), (230, 233, 160, 191), (231, 234, 179, 178), (232, 235, 166, 165), (234, 236, 180, 179), (235, 237, 167, 166), (236, 238, 181, 180), (237, 239, 168, 167), (238, 240, 182, 181), (239, 241, 169, 168), (240, 242, 183, 182), (241, 243, 170, 169), (242, 244, 184, 183), (243, 245, 171, 170), (244, 246, 185, 184), (245, 247, 172, 171), (246, 248, 186, 185), (247, 249, 173, 172), (248, 250, 187, 186), (249, 251, 174, 173), (233, 252, 161, 160), (250, 253, 188, 187), (251, 254, 175, 174), (252, 255, 162, 161), (129, 130, 197, 223), (142, 143, 195, 222), (155, 156, 193, 221), (128, 129, 223, 204), (141, 142, 222, 220), (154, 155, 221, 219), (140, 141, 220, 218), (153, 154, 219, 217), (139, 140, 218, 216), (152, 153, 217, 215), (138, 139, 216, 214), (151, 152, 215, 213), (137, 138, 214, 212), (150, 151, 213, 211), (136, 137, 212, 210), (149, 150, 211, 209), (135, 136, 210, 208), (148, 149, 209, 207), (134, 135, 208, 206), (147, 148, 207, 205), (133, 134, 206, 203), (146, 147, 205, 202), (159, 128, 204, 201), (132, 133, 203, 200), (145, 146, 202, 199), (158, 159, 201, 198), (131, 132, 200, 196), (144, 145, 199, 194), (157, 158, 198, 192), (130, 131, 196, 197), (143, 144, 194, 195), (156, 157, 192, 193), (223, 197, 255, 252), (222, 195, 254, 251), (221, 193, 253, 250), (204, 223, 252, 233), (220, 222, 251, 249), (219, 221, 250, 248), (218, 220, 249, 247), (217, 219, 248, 246), (216, 218, 247, 245), (215, 217, 246, 244), (214, 216, 245, 243), (213, 215, 244, 242), (212, 214, 243, 241), (211, 213, 242, 240), (210, 212, 241, 239), (209, 211, 240, 238), (208, 210, 239, 237), (207, 209, 238, 236), (206, 208, 237, 235), (205, 207, 236, 234), (203, 206, 235, 232), (202, 205, 234, 231), (201, 204, 233, 230), (200, 203, 232, 229), (199, 202, 231, 228), (198, 201, 230, 227), (196, 200, 229, 226), (194, 199, 228, 225), (192, 198, 227, 224), (197, 196, 226, 255), (195, 194, 225, 254), (193, 192, 224, 253), (279, 280, 312, 311), (174, 175, 271, 270), (161, 162, 258, 257), (188, 189, 285, 284), (175, 176, 272, 271), (162, 163, 259, 258), (189, 190, 286, 285), (176, 177, 273, 272), (163, 164, 260, 259), (190, 191, 287, 286), (177, 178, 274, 273), (164, 165, 261, 260), (191, 160, 256, 287), (178, 179, 275, 274), (165, 166, 262, 261), (179, 180, 276, 275), (166, 167, 263, 262), (180, 181, 277, 276), (167, 168, 264, 263), (181, 182, 278, 277), (168, 169, 265, 264), (182, 183, 279, 278), (169, 170, 266, 265), (183, 184, 280, 279), (170, 171, 267, 266), (184, 185, 281, 280), (171, 172, 268, 267), (185, 186, 282, 281), (172, 173, 269, 268), (186, 187, 283, 282), (173, 174, 270, 269), (160, 161, 257, 256), (288, 289, 290, 291, 292, 293, 294, 295, 296, 297, 298, 299, 300, 301, 302, 303, 304, 305, 306, 307, 308, 309, 310, 311, 312, 313, 314, 315, 316, 317, 318, 319), (266, 267, 299, 298), (280, 281, 313, 312), (267, 268, 300, 299), (281, 282, 314, 313), (268, 269, 301, 300), (282, 283, 315, 314), (269, 270, 302, 301), (256, 257, 289, 288), (283, 284, 316, 315), (270, 271, 303, 302), (257, 258, 290, 289), (284, 285, 317, 316), (271, 272, 304, 303), (258, 259, 291, 290), (285, 286, 318, 317), (272, 273, 305, 304), (259, 260, 292, 291), (286, 287, 319, 318), (273, 274, 306, 305), (260, 261, 293, 292), (287, 256, 288, 319), (274, 275, 307, 306), (261, 262, 294, 293), (275, 276, 308, 307), (262, 263, 295, 294), (276, 277, 309, 308), (263, 264, 296, 295), (277, 278, 310, 309), (264, 265, 297, 296), (278, 279, 311, 310), (265, 266, 298, 297)])
me_cylinder_002.use_remesh_preserve_volume = False
me_cylinder_002.use_remesh_preserve_attributes = False
me_cylinder_002.use_mirror_vertex_groups = False
me_cylinder_002.update()
me_cylinder = bpy.data.meshes.new('Cylinder')
me_cylinder.from_pydata([(5.628e-08, 0.532, -0.4981), (0.0, 1.0, 0.0), (-0.1038, 0.5218, -0.4981), (0.1951, 0.9808, 0.0), (-0.2036, 0.4915, -0.4981), (0.3827, 0.9239, 0.0), (-0.2956, 0.4423, -0.4981), (0.5556, 0.8315, 0.0), (-0.3762, 0.3762, -0.4981), (0.7071, 0.7071, 0.0), (-0.4423, 0.2956, -0.4981), (0.8315, 0.5556, 0.0), (-0.4915, 0.2036, -0.4981), (0.9239, 0.3827, 0.0), (-0.5218, 0.1038, -0.4981), (0.9808, 0.1951, 0.0), (-0.532, 6.523e-07, -0.4981), (1.0, 7.55e-08, 0.0), (-0.5218, -0.1038, -0.4981), (0.9808, -0.1951, 0.0), (-0.4915, -0.2036, -0.4981), (0.9239, -0.3827, 0.0), (-0.4423, -0.2956, -0.4981), (0.8315, -0.5556, 0.0), (-0.3762, -0.3762, -0.4981), (0.7071, -0.7071, 0.0), (-0.2956, -0.4423, -0.4981), (0.5556, -0.8315, 0.0), (-0.2036, -0.4915, -0.4981), (0.3827, -0.9239, 0.0), (-0.1038, -0.5218, -0.4981), (0.1951, -0.9808, 0.0), (-1.171e-07, -0.532, -0.4981), (-3.258e-07, -1.0, 0.0), (0.1038, -0.5218, -0.4981), (-0.1951, -0.9808, 0.0), (0.2036, -0.4915, -0.4981), (-0.3827, -0.9239, 0.0), (0.2956, -0.4423, -0.4981), (-0.5556, -0.8315, 0.0), (0.3762, -0.3762, -0.4981), (-0.7071, -0.7071, 0.0), (0.4423, -0.2956, -0.4981), (-0.8315, -0.5556, 0.0), (0.4915, -0.2036, -0.4981), (-0.9239, -0.3827, 0.0), (0.5218, -0.1038, -0.4981), (-0.9808, -0.1951, 0.0), (0.532, 1.788e-07, -0.4981), (-1.0, 9.656e-07, 0.0), (0.5218, 0.1038, -0.4981), (-0.9808, 0.1951, 0.0), (0.4915, 0.2036, -0.4981), (-0.9239, 0.3827, 0.0), (0.4423, 0.2956, -0.4981), (-0.8315, 0.5556, 0.0), (0.3762, 0.3762, -0.4981), (-0.7071, 0.7071, 0.0), (0.2956, 0.4423, -0.4981), (-0.5556, 0.8315, 0.0), (0.2036, 0.4915, -0.4981), (-0.3827, 0.9239, 0.0), (0.1038, 0.5218, -0.4981), (-0.1951, 0.9808, 0.0), (5.949e-09, 0.95, -0.2131), (0.1853, 0.9317, -0.2131), (0.3635, 0.8777, -0.2131), (0.5278, 0.7899, -0.2131), (0.6718, 0.6718, -0.2131), (0.7899, 0.5278, -0.2131), (0.8777, 0.3635, -0.2131), (0.9317, 0.1853, -0.2131), (0.95, 8.63e-08, -0.2131), (0.9317, -0.1853, -0.2131), (0.8777, -0.3635, -0.2131), (0.7899, -0.5278, -0.2131), (0.6718, -0.6718, -0.2131), (0.5278, -0.7899, -0.2131), (0.3635, -0.8777, -0.2131), (0.1853, -0.9317, -0.2131), (-3.036e-07, -0.95, -0.2131), (-0.1853, -0.9317, -0.2131), (-0.3635, -0.8777, -0.2131), (-0.5278, -0.7899, -0.2131), (-0.6718, -0.6718, -0.2131), (-0.7899, -0.5278, -0.2131), (-0.8777, -0.3635, -0.2131), (-0.9317, -0.1853, -0.2131), (-0.95, 9.319e-07, -0.2131), (-0.9317, 0.1853, -0.2131), (-0.8777, 0.3636, -0.2131), (-0.7899, 0.5278, -0.2131), (-0.6718, 0.6718, -0.2131), (-0.5278, 0.7899, -0.2131), (-0.3635, 0.8777, -0.2131), (-0.1853, 0.9317, -0.2131), (0.1297, 0.6522, -0.3622), (0.2545, 0.6144, -0.3622), (0.3695, 0.5529, -0.3622), (0.4702, 0.4702, -0.3622), (0.5529, 0.3695, -0.3622), (0.6144, 0.2545, -0.3622), (0.6522, 0.1297, -0.3622), (0.665, 1.476e-07, -0.3622), (0.6522, -0.1297, -0.3622), (0.6144, -0.2545, -0.3622), (0.5529, -0.3695, -0.3622), (0.4702, -0.4702, -0.3622), (0.3695, -0.5529, -0.3622), (0.2545, -0.6144, -0.3622), (0.1297, -0.6522, -0.3622), (-1.755e-07, -0.665, -0.3622), (-0.1297, -0.6522, -0.3622), (-0.2545, -0.6144, -0.3622), (-0.3695, -0.5529, -0.3622), (-0.4702, -0.4702, -0.3622), (-0.5529, -0.3695, -0.3622), (-0.6144, -0.2545, -0.3622), (-0.6522, -0.1297, -0.3622), (-0.665, 7.395e-07, -0.3622), (-0.6522, 0.1297, -0.3622), (-0.6144, 0.2545, -0.3622), (-0.5529, 0.3695, -0.3622), (-0.4702, 0.4702, -0.3622), (-0.3695, 0.5529, -0.3622), (-0.2545, 0.6144, -0.3622), (-0.1297, 0.6522, -0.3622), (4.114e-08, 0.665, -0.3622), (-0.05189, 0.2609, -0.999), (-0.1018, 0.2458, -0.999), (-0.1478, 0.2212, -0.999), (-0.1881, 0.1881, -0.999), (-0.2212, 0.1478, -0.999), (-0.2458, 0.1018, -0.999), (-0.2609, 0.05189, -0.999), (-0.266, 4.798e-07, -0.999), (-0.2609, -0.05189, -0.999), (-0.2458, -0.1018, -0.999), (-0.2212, -0.1478, -0.999), (-0.1881, -0.1881, -0.999), (-0.1478, -0.2212, -0.999), (-0.1018, -0.2458, -0.999), (-0.05189, -0.2609, -0.999), (-1.837e-08, -0.266, -0.999), (0.05189, -0.2609, -0.999), (0.1018, -0.2458, -0.999), (0.1478, -0.2212, -0.999), (0.1881, -0.1881, -0.999), (0.2212, -0.1478, -0.999), (0.2458, -0.1018, -0.999), (0.2609, -0.05189, -0.999), (0.266, 2.431e-07, -0.999), (0.2609, 0.05189, -0.999), (0.2458, 0.1018, -0.999), (0.2212, 0.1478, -0.999), (0.1881, 0.1881, -0.999), (0.1478, 0.2212, -0.999), (0.1018, 0.2458, -0.999), (0.05189, 0.2609, -0.999), (6.83e-08, 0.266, -0.999), (0.1038, 0.5218, -0.3622), (0.2036, 0.4915, -0.3622), (0.2956, 0.4423, -0.3622), (0.3762, 0.3762, -0.3622), (0.4423, 0.2956, -0.3622), (0.4915, 0.2036, -0.3622), (0.5218, 0.1038, -0.3622), (0.532, 1.788e-07, -0.3622), (0.5218, -0.1038, -0.3622), (0.4915, -0.2036, -0.3622), (0.4423, -0.2956, -0.3622), (0.3762, -0.3762, -0.3622), (0.2956, -0.4423, -0.3622), (0.2036, -0.4915, -0.3622), (0.1038, -0.5218, -0.3622), (-1.171e-07, -0.532, -0.3622), (-0.1038, -0.5218, -0.3622), (-0.2036, -0.4915, -0.3622), (-0.2956, -0.4423, -0.3622), (-0.3762, -0.3762, -0.3622), (-0.4423, -0.2956, -0.3622), (-0.4915, -0.2036, -0.3622), (-0.5218, -0.1038, -0.3622), (-0.532, 6.523e-07, -0.3622), (-0.5218, 0.1038, -0.3622), (-0.4915, 0.2036, -0.3622), (-0.4423, 0.2956, -0.3622), (-0.3762, 0.3762, -0.3622), (-0.2956, 0.4423, -0.3622), (-0.2036, 0.4915, -0.3622), (-0.1038, 0.5218, -0.3622), (5.628e-08, 0.532, -0.3622), (6.83e-08, 0.266, -0.4981), (-0.05189, 0.2609, -0.4981), (-0.1018, 0.2458, -0.4981), (-0.1478, 0.2212, -0.4981), (-0.1881, 0.1881, -0.4981), (-0.2212, 0.1478, -0.4981), (-0.2458, 0.1018, -0.4981), (-0.2609, 0.05189, -0.4981), (-0.266, 4.798e-07, -0.4981), (-0.2609, -0.05189, -0.4981), (-0.2458, -0.1018, -0.4981), (-0.2212, -0.1478, -0.4981), (-0.1881, -0.1881, -0.4981), (-0.1478, -0.2212, -0.4981), (-0.1018, -0.2458, -0.4981), (-0.05189, -0.2609, -0.4981), (-1.837e-08, -0.266, -0.4981), (0.05189, -0.2609, -0.4981), (0.1018, -0.2458, -0.4981), (0.1478, -0.2212, -0.4981), (0.1881, -0.1881, -0.4981), (0.2212, -0.1478, -0.4981), (0.2458, -0.1018, -0.4981), (0.2609, -0.05189, -0.4981), (0.266, 2.431e-07, -0.4981), (0.2609, 0.05189, -0.4981), (0.2458, 0.1018, -0.4981), (0.2212, 0.1478, -0.4981), (0.1881, 0.1881, -0.4981), (0.1478, 0.2212, -0.4981), (0.1018, 0.2458, -0.4981), (0.05189, 0.2609, -0.4981), (8.155e-08, 0.1379, -1.221), (-0.0269, 0.1352, -1.221), (-0.05277, 0.1274, -1.221), (-0.07661, 0.1147, -1.221), (-0.09751, 0.09751, -1.221), (-0.1147, 0.07661, -1.221), (-0.1274, 0.05277, -1.221), (-0.1352, 0.0269, -1.221), (-0.1379, 3.981e-07, -1.221), (-0.1352, -0.0269, -1.221), (-0.1274, -0.05277, -1.221), (-0.1147, -0.07661, -1.221), (-0.09751, -0.09751, -1.221), (-0.07661, -0.1147, -1.221), (-0.05277, -0.1274, -1.221), (-0.0269, -0.1352, -1.221), (3.661e-08, -0.1379, -1.221), (0.0269, -0.1352, -1.221), (0.05277, -0.1274, -1.221), (0.07661, -0.1147, -1.221), (0.09751, -0.09751, -1.221), (0.1147, -0.07661, -1.221), (0.1274, -0.05277, -1.221), (0.1352, -0.0269, -1.221), (0.1379, 2.754e-07, -1.221), (0.1352, 0.0269, -1.221), (0.1274, 0.05277, -1.221), (0.1147, 0.07661, -1.221), (0.09751, 0.09751, -1.221), (0.07661, 0.1147, -1.221), (0.05277, 0.1274, -1.221), (0.0269, 0.1352, -1.221), (7.079e-08, 0.2394, -1.105), (0.0467, 0.2348, -1.105), (0.09161, 0.2212, -1.105), (0.133, 0.1991, -1.105), (0.1693, 0.1693, -1.105), (0.1991, 0.133, -1.105), (0.2212, 0.09161, -1.105), (0.2348, 0.0467, -1.105), (0.2394, 2.495e-07, -1.105), (0.2348, -0.0467, -1.105), (0.2212, -0.09161, -1.105), (0.1991, -0.133, -1.105), (0.1693, -0.1693, -1.105), (0.133, -0.1991, -1.105), (0.09161, -0.2212, -1.105), (0.0467, -0.2348, -1.105), (-7.215e-09, -0.2394, -1.105), (-0.0467, -0.2348, -1.105), (-0.09161, -0.2212, -1.105), (-0.133, -0.1991, -1.105), (-0.1693, -0.1693, -1.105), (-0.1991, -0.133, -1.105), (-0.2212, -0.09161, -1.105), (-0.2348, -0.0467, -1.105), (-0.2394, 4.626e-07, -1.105), (-0.2348, 0.04671, -1.105), (-0.2212, 0.09161, -1.105), (-0.1991, 0.133, -1.105), (-0.1693, 0.1693, -1.105), (-0.133, 0.1991, -1.105), (-0.09161, 0.2212, -1.105), (-0.0467, 0.2348, -1.105), (0.05605, 0.2818, -1.165), (0.1099, 0.2654, -1.165), (0.1596, 0.2389, -1.165), (0.2031, 0.2031, -1.165), (0.2389, 0.1596, -1.165), (0.2654, 0.1099, -1.165), (0.2818, 0.05605, -1.165), (0.2873, 2.368e-07, -1.165), (0.2818, -0.05605, -1.165), (0.2654, -0.1099, -1.165), (0.2389, -0.1596, -1.165), (0.2031, -0.2031, -1.165), (0.1596, -0.2389, -1.165), (0.1099, -0.2654, -1.165), (0.05605, -0.2818, -1.165), (-2.705e-08, -0.2873, -1.165), (-0.05605, -0.2818, -1.165), (-0.1099, -0.2654, -1.165), (-0.1596, -0.2389, -1.165), (-0.2031, -0.2031, -1.165), (-0.2389, -0.1596, -1.165), (-0.2654, -0.1099, -1.165), (-0.2818, -0.05605, -1.165), (-0.2873, 4.925e-07, -1.165), (-0.2818, 0.05605, -1.165), (-0.2654, 0.1099, -1.165), (-0.2389, 0.1596, -1.165), (-0.2031, 0.2031, -1.165), (-0.1596, 0.2389, -1.165), (-0.1099, 0.2654, -1.165), (-0.05605, 0.2818, -1.165), (6.656e-08, 0.2873, -1.165), (4.635e-08, 0.3285, -1.696), (0.06409, 0.3222, -1.696), (0.1257, 0.3035, -1.696), (0.1825, 0.2731, -1.696), (0.2323, 0.2323, -1.696), (0.2731, 0.1825, -1.696), (0.3035, 0.1257, -1.696), (0.3222, 0.06409, -1.696), (0.3285, 5.333e-08, -1.696), (0.3222, -0.06409, -1.696), (0.3035, -0.1257, -1.696), (0.2731, -0.1825, -1.696), (0.2323, -0.2323, -1.696), (0.1825, -0.2731, -1.696), (0.1257, -0.3035, -1.696), (0.06409, -0.3222, -1.696), (-6.068e-08, -0.3285, -1.696), (-0.06409, -0.3222, -1.696), (-0.1257, -0.3035, -1.696), (-0.1825, -0.2731, -1.696), (-0.2323, -0.2323, -1.696), (-0.2731, -0.1825, -1.696), (-0.3035, -0.1257, -1.696), (-0.3222, -0.06408, -1.696), (-0.3285, 3.457e-07, -1.696), (-0.3222, 0.06409, -1.696), (-0.3035, 0.1257, -1.696), (-0.2731, 0.1825, -1.696), (-0.2323, 0.2323, -1.696), (-0.1825, 0.2731, -1.696), (-0.1257, 0.3035, -1.696), (-0.06408, 0.3222, -1.696), (0.04484, 0.2254, -1.165), (0.08795, 0.2123, -1.165), (0.1277, 0.1911, -1.165), (0.1625, 0.1625, -1.165), (0.1911, 0.1277, -1.165), (0.2123, 0.08795, -1.165), (0.2254, 0.04484, -1.165), (0.2298, 2.524e-07, -1.165), (0.2254, -0.04484, -1.165), (0.2123, -0.08795, -1.165), (0.1911, -0.1277, -1.165), (0.1625, -0.1625, -1.165), (0.1277, -0.1911, -1.165), (0.08795, -0.2123, -1.165), (0.04484, -0.2254, -1.165), (-3.005e-09, -0.2298, -1.165), (-0.04484, -0.2254, -1.165), (-0.08795, -0.2123, -1.165), (-0.1277, -0.1911, -1.165), (-0.1625, -0.1625, -1.165), (-0.1911, -0.1277, -1.165), (-0.2123, -0.08795, -1.165), (-0.2254, -0.04484, -1.165), (-0.2298, 4.569e-07, -1.165), (-0.2254, 0.04484, -1.165), (-0.2123, 0.08795, -1.165), (-0.1911, 0.1277, -1.165), (-0.1625, 0.1625, -1.165), (-0.1277, 0.1911, -1.165), (-0.08795, 0.2123, -1.165), (-0.04484, 0.2254, -1.165), (7.188e-08, 0.2298, -1.165), (3.442e-08, 0.2986, -1.501), (4.882e-08, 0.2844, -1.423), (5.686e-08, 0.2586, -1.345), (7.316e-08, 0.2068, -1.277), (0.04035, 0.2029, -1.277), (0.05044, 0.2536, -1.345), (0.05549, 0.2789, -1.423), (0.05826, 0.2929, -1.501), (0.07915, 0.1911, -1.277), (0.09894, 0.2389, -1.345), (0.1088, 0.2628, -1.423), (0.1143, 0.2759, -1.501), (0.1149, 0.172, -1.277), (0.1436, 0.215, -1.345), (0.158, 0.2365, -1.423), (0.1659, 0.2483, -1.501), (0.1463, 0.1463, -1.277), (0.1828, 0.1828, -1.345), (0.2011, 0.2011, -1.423), (0.2112, 0.2112, -1.501), (0.172, 0.1149, -1.277), (0.215, 0.1436, -1.345), (0.2365, 0.158, -1.423), (0.2483, 0.1659, -1.501), (0.1911, 0.07916, -1.277), (0.2389, 0.09894, -1.345), (0.2628, 0.1088, -1.423), (0.2759, 0.1143, -1.501), (0.2029, 0.04035, -1.277), (0.2536, 0.05044, -1.345), (0.2789, 0.05549, -1.423), (0.2929, 0.05826, -1.501), (0.2068, 2.859e-07, -1.277), (0.2586, 3.01e-07, -1.345), (0.2844, 1.89e-07, -1.423), (0.2986, 6.211e-08, -1.501), (0.2029, -0.04035, -1.277), (0.2536, -0.05044, -1.345), (0.2789, -0.05548, -1.423), (0.2929, -0.05826, -1.501), (0.1911, -0.07915, -1.277), (0.2389, -0.09894, -1.345), (0.2628, -0.1088, -1.423), (0.2759, -0.1143, -1.501), (0.172, -0.1149, -1.277), (0.215, -0.1436, -1.345), (0.2365, -0.158, -1.423), (0.2483, -0.1659, -1.501), (0.1463, -0.1463, -1.277), (0.1828, -0.1828, -1.345), (0.2011, -0.2011, -1.423), (0.2112, -0.2112, -1.501), (0.1149, -0.172, -1.277), (0.1436, -0.215, -1.345), (0.158, -0.2365, -1.423), (0.1659, -0.2483, -1.501), (0.07915, -0.1911, -1.277), (0.09894, -0.2389, -1.345), (0.1088, -0.2628, -1.423), (0.1143, -0.2759, -1.501), (0.04035, -0.2029, -1.277), (0.05044, -0.2536, -1.345), (0.05549, -0.2789, -1.423), (0.05826, -0.2929, -1.501), (5.759e-09, -0.2068, -1.277), (-2.739e-08, -0.2586, -1.345), (-4.385e-08, -0.2844, -1.423), (-6.288e-08, -0.2986, -1.501), (-0.04035, -0.2029, -1.277), (-0.05044, -0.2536, -1.345), (-0.05549, -0.2789, -1.423), (-0.05826, -0.2929, -1.501), (-0.07915, -0.1911, -1.277), (-0.09894, -0.2389, -1.345), (-0.1088, -0.2628, -1.423), (-0.1143, -0.2759, -1.501), (-0.1149, -0.172, -1.277), (-0.1436, -0.215, -1.345), (-0.158, -0.2365, -1.423), (-0.1659, -0.2483, -1.501), (-0.1463, -0.1463, -1.277), (-0.1828, -0.1828, -1.345), (-0.2011, -0.2011, -1.423), (-0.2112, -0.2112, -1.501), (-0.172, -0.1149, -1.277), (-0.215, -0.1436, -1.345), (-0.2365, -0.158, -1.423), (-0.2483, -0.1659, -1.501), (-0.1911, -0.07915, -1.277), (-0.2389, -0.09894, -1.345), (-0.2628, -0.1088, -1.423), (-0.2759, -0.1143, -1.501), (-0.2029, -0.04035, -1.277), (-0.2536, -0.05044, -1.345), (-0.2789, -0.05548, -1.423), (-0.2929, -0.05826, -1.501), (-0.2068, 4.7e-07, -1.277), (-0.2586, 5.311e-07, -1.345), (-0.2844, 4.422e-07, -1.423), (-0.2986, 3.279e-07, -1.501), (-0.2029, 0.04035, -1.277), (-0.2536, 0.05044, -1.345), (-0.2789, 0.05549, -1.423), (-0.2929, 0.05826, -1.501), (-0.1911, 0.07916, -1.277), (-0.2389, 0.09894, -1.345), (-0.2628, 0.1088, -1.423), (-0.2759, 0.1143, -1.501), (-0.172, 0.1149, -1.277), (-0.215, 0.1436, -1.345), (-0.2365, 0.158, -1.423), (-0.2483, 0.1659, -1.501), (-0.1463, 0.1463, -1.277), (-0.1828, 0.1828, -1.345), (-0.2011, 0.2011, -1.423), (-0.2112, 0.2112, -1.501), (-0.1149, 0.172, -1.277), (-0.1436, 0.215, -1.345), (-0.158, 0.2365, -1.423), (-0.1659, 0.2483, -1.501), (-0.07915, 0.1911, -1.277), (-0.09894, 0.2389, -1.345), (-0.1088, 0.2628, -1.423), (-0.1143, 0.2759, -1.501), (-0.04035, 0.2029, -1.277), (-0.05044, 0.2536, -1.345), (-0.05548, 0.2789, -1.423), (-0.05826, 0.2929, -1.501), (4.932e-08, 0.3121, -1.696), (0.06088, 0.3061, -1.696), (0.1194, 0.2883, -1.696), (0.1734, 0.2595, -1.696), (0.2207, 0.2207, -1.696), (0.2595, 0.1734, -1.696), (0.2883, 0.1194, -1.696), (0.3061, 0.06088, -1.696), (0.3121, 5.788e-08, -1.696), (0.3061, -0.06088, -1.696), (0.2883, -0.1194, -1.696), (0.2595, -0.1734, -1.696), (0.2207, -0.2207, -1.696), (0.1734, -0.2595, -1.696), (0.1194, -0.2883, -1.696), (0.06088, -0.3061, -1.696), (-5.236e-08, -0.3121, -1.696), (-0.06088, -0.3061, -1.696), (-0.1194, -0.2883, -1.696), (-0.1734, -0.2595, -1.696), (-0.2207, -0.2207, -1.696), (-0.2595, -0.1734, -1.696), (-0.2883, -0.1194, -1.696), (-0.3061, -0.06088, -1.696), (-0.3121, 3.357e-07, -1.696), (-0.3061, 0.06088, -1.696), (-0.2883, 0.1194, -1.696), (-0.2595, 0.1734, -1.696), (-0.2207, 0.2207, -1.696), (-0.1734, 0.2595, -1.696), (-0.1194, 0.2883, -1.696), (-0.06088, 0.3061, -1.696), (-8.928e-09, 0.259, -1.424), (0.05053, 0.254, -1.424), (0.09911, 0.2393, -1.424), (0.1439, 0.2153, -1.424), (0.1831, 0.1831, -1.424), (0.2153, 0.1439, -1.424), (0.2393, 0.09911, -1.424), (0.254, 0.05053, -1.424), (0.259, 7.209e-08, -1.424), (0.254, -0.05053, -1.424), (0.2393, -0.09911, -1.424), (0.2153, -0.1439, -1.424), (0.1831, -0.1831, -1.424), (0.1439, -0.2153, -1.424), (0.09911, -0.2393, -1.424), (0.05053, -0.254, -1.424), (-9.332e-08, -0.259, -1.424), (-0.05053, -0.254, -1.424), (-0.09911, -0.2393, -1.424), (-0.1439, -0.2153, -1.424), (-0.1831, -0.1831, -1.424), (-0.2153, -0.1439, -1.424), (-0.2393, -0.09911, -1.424), (-0.254, -0.05053, -1.424), (-0.259, 3.026e-07, -1.424), (-0.254, 0.05053, -1.424), (-0.2393, 0.09911, -1.424), (-0.2153, 0.1439, -1.424), (-0.1831, 0.1831, -1.424), (-0.1439, 0.2153, -1.424), (-0.09911, 0.2393, -1.424), (-0.05053, 0.254, -1.424), (6.108e-08, 0.1676, -1.28), (0.0327, 0.1644, -1.28), (0.06415, 0.1549, -1.28), (0.09312, 0.1394, -1.28), (0.1185, 0.1185, -1.28), (0.1394, 0.09312, -1.28), (0.1549, 0.06415, -1.28), (0.1644, 0.0327, -1.28), (0.1676, 9.89e-08, -1.28), (0.1644, -0.0327, -1.28), (0.1549, -0.06415, -1.28), (0.1394, -0.09312, -1.28), (0.1185, -0.1185, -1.28), (0.09312, -0.1394, -1.28), (0.06415, -0.1549, -1.28), (0.0327, -0.1644, -1.28), (6.458e-09, -0.1676, -1.28), (-0.0327, -0.1644, -1.28), (-0.06415, -0.1549, -1.28), (-0.09312, -0.1394, -1.28), (-0.1185, -0.1185, -1.28), (-0.1394, -0.09312, -1.28), (-0.1549, -0.06415, -1.28), (-0.1644, -0.0327, -1.28), (-0.1676, 2.481e-07, -1.28), (-0.1644, 0.0327, -1.28), (-0.1549, 0.06415, -1.28), (-0.1394, 0.09313, -1.28), (-0.1185, 0.1185, -1.28), (-0.09312, 0.1394, -1.28), (-0.06415, 0.1549, -1.28), (-0.0327, 0.1644, -1.28), (1.172e-07, 0.02968, -1.154), (0.00579, 0.02911, -1.154), (0.01136, 0.02742, -1.154), (0.01649, 0.02467, -1.154), (0.02098, 0.02098, -1.154), (0.02467, 0.01649, -1.154), (0.02742, 0.01136, -1.154), (0.02911, 0.00579, -1.154), (0.02968, 1.386e-07, -1.154), (0.02911, -0.005789, -1.154), (0.02742, -0.01136, -1.154), (0.02467, -0.01649, -1.154), (0.02098, -0.02098, -1.154), (0.01649, -0.02467, -1.154), (0.01136, -0.02742, -1.154), (0.00579, -0.02911, -1.154), (1.075e-07, -0.02968, -1.154), (-0.005789, -0.02911, -1.154), (-0.01136, -0.02742, -1.154), (-0.01649, -0.02467, -1.154), (-0.02098, -0.02098, -1.154), (-0.02467, -0.01649, -1.154), (-0.02742, -0.01136, -1.154), (-0.02911, -0.005789, -1.154), (-0.02968, 1.65e-07, -1.154), (-0.02911, 0.00579, -1.154), (-0.02742, 0.01136, -1.154), (-0.02467, 0.01649, -1.154), (-0.02098, 0.02098, -1.154), (-0.01649, 0.02467, -1.154), (-0.01136, 0.02742, -1.154), (-0.005789, 0.02911, -1.154)], [], [(64, 1, 3, 65), (65, 3, 5, 66), (66, 5, 7, 67), (67, 7, 9, 68), (68, 9, 11, 69), (69, 11, 13, 70), (70, 13, 15, 71), (71, 15, 17, 72), (72, 17, 19, 73), (73, 19, 21, 74), (74, 21, 23, 75), (75, 23, 25, 76), (76, 25, 27, 77), (77, 27, 29, 78), (78, 29, 31, 79), (79, 31, 33, 80), (80, 33, 35, 81), (81, 35, 37, 82), (82, 37, 39, 83), (83, 39, 41, 84), (84, 41, 43, 85), (85, 43, 45, 86), (86, 45, 47, 87), (87, 47, 49, 88), (88, 49, 51, 89), (89, 51, 53, 90), (90, 53, 55, 91), (91, 55, 57, 92), (92, 57, 59, 93), (93, 59, 61, 94), (3, 1, 63, 61, 59, 57, 55, 53, 51, 49, 47, 45, 43, 41, 39, 37, 35, 33, 31, 29, 27, 25, 23, 21, 19, 17, 15, 13, 11, 9, 7, 5), (94, 61, 63, 95), (95, 63, 1, 64), (256, 159, 158, 257), (126, 95, 64, 127), (125, 94, 95, 126), (124, 93, 94, 125), (123, 92, 93, 124), (122, 91, 92, 123), (121, 90, 91, 122), (120, 89, 90, 121), (119, 88, 89, 120), (118, 87, 88, 119), (117, 86, 87, 118), (116, 85, 86, 117), (115, 84, 85, 116), (114, 83, 84, 115), (113, 82, 83, 114), (112, 81, 82, 113), (111, 80, 81, 112), (110, 79, 80, 111), (109, 78, 79, 110), (108, 77, 78, 109), (107, 76, 77, 108), (106, 75, 76, 107), (105, 74, 75, 106), (104, 73, 74, 105), (103, 72, 73, 104), (102, 71, 72, 103), (101, 70, 71, 102), (100, 69, 70, 101), (99, 68, 69, 100), (98, 67, 68, 99), (97, 66, 67, 98), (96, 65, 66, 97), (127, 64, 65, 96), (107, 108, 172, 171), (120, 121, 185, 184), (106, 107, 171, 170), (119, 120, 184, 183), (105, 106, 170, 169), (118, 119, 183, 182), (104, 105, 169, 168), (117, 118, 182, 181), (103, 104, 168, 167), (116, 117, 181, 180), (102, 103, 167, 166), (115, 116, 180, 179), (101, 102, 166, 165), (114, 115, 179, 178), (100, 101, 165, 164), (113, 114, 178, 177), (126, 127, 191, 190), (99, 100, 164, 163), (112, 113, 177, 176), (125, 126, 190, 189), (98, 99, 163, 162), (111, 112, 176, 175), (124, 125, 189, 188), (97, 98, 162, 161), (110, 111, 175, 174), (123, 124, 188, 187), (96, 97, 161, 160), (109, 110, 174, 173), (122, 123, 187, 186), (127, 96, 160, 191), (108, 109, 173, 172), (121, 122, 186, 185), (12, 10, 197, 198), (0, 191, 160, 62), (62, 160, 161, 60), (60, 161, 162, 58), (58, 162, 163, 56), (56, 163, 164, 54), (54, 164, 165, 52), (52, 165, 166, 50), (50, 166, 167, 48), (48, 167, 168, 46), (46, 168, 169, 44), (44, 169, 170, 42), (42, 170, 171, 40), (40, 171, 172, 38), (38, 172, 173, 36), (36, 173, 174, 34), (34, 174, 175, 32), (32, 175, 176, 30), (30, 176, 177, 28), (28, 177, 178, 26), (26, 178, 179, 24), (24, 179, 180, 22), (22, 180, 181, 20), (20, 181, 182, 18), (18, 182, 183, 16), (16, 183, 184, 14), (14, 184, 185, 12), (12, 185, 186, 10), (10, 186, 187, 8), (8, 187, 188, 6), (6, 188, 189, 4), (4, 189, 190, 2), (2, 190, 191, 0), (38, 36, 210, 211), (0, 62, 223, 192), (10, 8, 196, 197), (36, 34, 209, 210), (62, 60, 222, 223), (8, 6, 195, 196), (34, 32, 208, 209), (60, 58, 221, 222), (6, 4, 194, 195), (32, 30, 207, 208), (58, 56, 220, 221), (4, 2, 193, 194), (30, 28, 206, 207), (56, 54, 219, 220), (2, 0, 192, 193), (28, 26, 205, 206), (54, 52, 218, 219), (26, 24, 204, 205), (52, 50, 217, 218), (24, 22, 203, 204), (50, 48, 216, 217), (22, 20, 202, 203), (48, 46, 215, 216), (20, 18, 201, 202), (46, 44, 214, 215), (18, 16, 200, 201), (44, 42, 213, 214), (16, 14, 199, 200), (42, 40, 212, 213), (14, 12, 198, 199), (40, 38, 211, 212), (128, 193, 192, 159), (508, 225, 224, 387), (129, 194, 193, 128), (130, 195, 194, 129), (131, 196, 195, 130), (132, 197, 196, 131), (133, 198, 197, 132), (134, 199, 198, 133), (135, 200, 199, 134), (136, 201, 200, 135), (137, 202, 201, 136), (138, 203, 202, 137), (139, 204, 203, 138), (140, 205, 204, 139), (141, 206, 205, 140), (142, 207, 206, 141), (143, 208, 207, 142), (144, 209, 208, 143), (145, 210, 209, 144), (146, 211, 210, 145), (147, 212, 211, 146), (148, 213, 212, 147), (149, 214, 213, 148), (150, 215, 214, 149), (151, 216, 215, 150), (152, 217, 216, 151), (153, 218, 217, 152), (154, 219, 218, 153), (155, 220, 219, 154), (156, 221, 220, 155), (157, 222, 221, 156), (158, 223, 222, 157), (159, 192, 223, 158), (257, 158, 157, 258), (258, 157, 156, 259), (259, 156, 155, 260), (260, 155, 154, 261), (261, 154, 153, 262), (262, 153, 152, 263), (263, 152, 151, 264), (264, 151, 150, 265), (265, 150, 149, 266), (266, 149, 148, 267), (267, 148, 147, 268), (268, 147, 146, 269), (269, 146, 145, 270), (270, 145, 144, 271), (271, 144, 143, 272), (272, 143, 142, 273), (273, 142, 141, 274), (274, 141, 140, 275), (275, 140, 139, 276), (276, 139, 138, 277), (277, 138, 137, 278), (278, 137, 136, 279), (279, 136, 135, 280), (280, 135, 134, 281), (281, 134, 133, 282), (282, 133, 132, 283), (283, 132, 131, 284), (284, 131, 130, 285), (285, 130, 129, 286), (286, 129, 128, 287), (287, 128, 159, 256), (318, 287, 256, 319), (317, 286, 287, 318), (316, 285, 286, 317), (315, 284, 285, 316), (314, 283, 284, 315), (313, 282, 283, 314), (312, 281, 282, 313), (311, 280, 281, 312), (310, 279, 280, 311), (309, 278, 279, 310), (308, 277, 278, 309), (307, 276, 277, 308), (306, 275, 276, 307), (305, 274, 275, 306), (304, 273, 274, 305), (303, 272, 273, 304), (302, 271, 272, 303), (301, 270, 271, 302), (300, 269, 270, 301), (299, 268, 269, 300), (298, 267, 268, 299), (297, 266, 267, 298), (296, 265, 266, 297), (295, 264, 265, 296), (294, 263, 264, 295), (293, 262, 263, 294), (292, 261, 262, 293), (291, 260, 261, 292), (290, 259, 260, 291), (289, 258, 259, 290), (288, 257, 258, 289), (319, 256, 257, 288), (304, 305, 369, 368), (317, 318, 382, 381), (290, 291, 355, 354), (303, 304, 368, 367), (316, 317, 381, 380), (289, 290, 354, 353), (302, 303, 367, 366), (315, 316, 380, 379), (288, 289, 353, 352), (301, 302, 366, 365), (314, 315, 379, 378), (319, 288, 352, 383), (300, 301, 365, 364), (313, 314, 378, 377), (299, 300, 364, 363), (312, 313, 377, 376), (298, 299, 363, 362), (311, 312, 376, 375), (297, 298, 362, 361), (310, 311, 375, 374), (296, 297, 361, 360), (309, 310, 374, 373), (295, 296, 360, 359), (308, 309, 373, 372), (294, 295, 359, 358), (307, 308, 372, 371), (293, 294, 358, 357), (306, 307, 371, 370), (292, 293, 357, 356), (305, 306, 370, 369), (318, 319, 383, 382), (291, 292, 356, 355), (334, 335, 527, 526), (224, 383, 352, 255), (255, 352, 353, 254), (254, 353, 354, 253), (253, 354, 355, 252), (252, 355, 356, 251), (251, 356, 357, 250), (250, 357, 358, 249), (249, 358, 359, 248), (248, 359, 360, 247), (247, 360, 361, 246), (246, 361, 362, 245), (245, 362, 363, 244), (244, 363, 364, 243), (243, 364, 365, 242), (242, 365, 366, 241), (241, 366, 367, 240), (240, 367, 368, 239), (239, 368, 369, 238), (238, 369, 370, 237), (237, 370, 371, 236), (236, 371, 372, 235), (235, 372, 373, 234), (234, 373, 374, 233), (233, 374, 375, 232), (232, 375, 376, 231), (231, 376, 377, 230), (230, 377, 378, 229), (229, 378, 379, 228), (228, 379, 380, 227), (227, 380, 381, 226), (226, 381, 382, 225), (225, 382, 383, 224), (504, 226, 225, 508), (500, 227, 226, 504), (496, 228, 227, 500), (492, 229, 228, 496), (488, 230, 229, 492), (484, 231, 230, 488), (480, 232, 231, 484), (476, 233, 232, 480), (472, 234, 233, 476), (468, 235, 234, 472), (464, 236, 235, 468), (460, 237, 236, 464), (456, 238, 237, 460), (452, 239, 238, 456), (448, 240, 239, 452), (444, 241, 240, 448), (440, 242, 241, 444), (436, 243, 242, 440), (432, 244, 243, 436), (428, 245, 244, 432), (424, 246, 245, 428), (420, 247, 246, 424), (416, 248, 247, 420), (412, 249, 248, 416), (408, 250, 249, 412), (404, 251, 250, 408), (400, 252, 251, 404), (396, 253, 252, 400), (392, 254, 253, 396), (388, 255, 254, 392), (387, 224, 255, 388), (320, 384, 391, 321), (384, 385, 390, 391), (385, 386, 389, 390), (386, 387, 388, 389), (321, 391, 395, 322), (391, 390, 394, 395), (390, 389, 393, 394), (389, 388, 392, 393), (322, 395, 399, 323), (395, 394, 398, 399), (394, 393, 397, 398), (393, 392, 396, 397), (323, 399, 403, 324), (399, 398, 402, 403), (398, 397, 401, 402), (397, 396, 400, 401), (324, 403, 407, 325), (403, 402, 406, 407), (402, 401, 405, 406), (401, 400, 404, 405), (325, 407, 411, 326), (407, 406, 410, 411), (406, 405, 409, 410), (405, 404, 408, 409), (326, 411, 415, 327), (411, 410, 414, 415), (410, 409, 413, 414), (409, 408, 412, 413), (327, 415, 419, 328), (415, 414, 418, 419), (414, 413, 417, 418), (413, 412, 416, 417), (328, 419, 423, 329), (419, 418, 422, 423), (418, 417, 421, 422), (417, 416, 420, 421), (329, 423, 427, 330), (423, 422, 426, 427), (422, 421, 425, 426), (421, 420, 424, 425), (330, 427, 431, 331), (427, 426, 430, 431), (426, 425, 429, 430), (425, 424, 428, 429), (331, 431, 435, 332), (431, 430, 434, 435), (430, 429, 433, 434), (429, 428, 432, 433), (332, 435, 439, 333), (435, 434, 438, 439), (434, 433, 437, 438), (433, 432, 436, 437), (333, 439, 443, 334), (439, 438, 442, 443), (438, 437, 441, 442), (437, 436, 440, 441), (334, 443, 447, 335), (443, 442, 446, 447), (442, 441, 445, 446), (441, 440, 444, 445), (335, 447, 451, 336), (447, 446, 450, 451), (446, 445, 449, 450), (445, 444, 448, 449), (336, 451, 455, 337), (451, 450, 454, 455), (450, 449, 453, 454), (449, 448, 452, 453), (337, 455, 459, 338), (455, 454, 458, 459), (454, 453, 457, 458), (453, 452, 456, 457), (338, 459, 463, 339), (459, 458, 462, 463), (458, 457, 461, 462), (457, 456, 460, 461), (339, 463, 467, 340), (463, 462, 466, 467), (462, 461, 465, 466), (461, 460, 464, 465), (340, 467, 471, 341), (467, 466, 470, 471), (466, 465, 469, 470), (465, 464, 468, 469), (341, 471, 475, 342), (471, 470, 474, 475), (470, 469, 473, 474), (469, 468, 472, 473), (342, 475, 479, 343), (475, 474, 478, 479), (474, 473, 477, 478), (473, 472, 476, 477), (343, 479, 483, 344), (479, 478, 482, 483), (478, 477, 481, 482), (477, 476, 480, 481), (344, 483, 487, 345), (483, 482, 486, 487), (482, 481, 485, 486), (481, 480, 484, 485), (345, 487, 491, 346), (487, 486, 490, 491), (486, 485, 489, 490), (485, 484, 488, 489), (346, 491, 495, 347), (491, 490, 494, 495), (490, 489, 493, 494), (489, 488, 492, 493), (347, 495, 499, 348), (495, 494, 498, 499), (494, 493, 497, 498), (493, 492, 496, 497), (348, 499, 503, 349), (499, 498, 502, 503), (498, 497, 501, 502), (497, 496, 500, 501), (349, 503, 507, 350), (503, 502, 506, 507), (502, 501, 505, 506), (501, 500, 504, 505), (350, 507, 511, 351), (507, 506, 510, 511), (506, 505, 509, 510), (505, 504, 508, 509), (351, 511, 384, 320), (511, 510, 385, 384), (510, 509, 386, 385), (509, 508, 387, 386), (531, 532, 564, 563), (341, 342, 534, 533), (321, 322, 514, 513), (348, 349, 541, 540), (328, 329, 521, 520), (335, 336, 528, 527), (342, 343, 535, 534), (322, 323, 515, 514), (349, 350, 542, 541), (329, 330, 522, 521), (336, 337, 529, 528), (343, 344, 536, 535), (323, 324, 516, 515), (350, 351, 543, 542), (330, 331, 523, 522), (337, 338, 530, 529), (344, 345, 537, 536), (324, 325, 517, 516), (351, 320, 512, 543), (331, 332, 524, 523), (338, 339, 531, 530), (345, 346, 538, 537), (325, 326, 518, 517), (332, 333, 525, 524), (339, 340, 532, 531), (346, 347, 539, 538), (326, 327, 519, 518), (333, 334, 526, 525), (340, 341, 533, 532), (320, 321, 513, 512), (347, 348, 540, 539), (327, 328, 520, 519), (566, 567, 599, 598), (518, 519, 551, 550), (532, 533, 565, 564), (519, 520, 552, 551), (533, 534, 566, 565), (520, 521, 553, 552), (534, 535, 567, 566), (521, 522, 554, 553), (535, 536, 568, 567), (522, 523, 555, 554), (536, 537, 569, 568), (523, 524, 556, 555), (537, 538, 570, 569), (524, 525, 557, 556), (538, 539, 571, 570), (525, 526, 558, 557), (512, 513, 545, 544), (539, 540, 572, 571), (526, 527, 559, 558), (513, 514, 546, 545), (540, 541, 573, 572), (527, 528, 560, 559), (514, 515, 547, 546), (541, 542, 574, 573), (528, 529, 561, 560), (515, 516, 548, 547), (542, 543, 575, 574), (529, 530, 562, 561), (516, 517, 549, 548), (543, 512, 544, 575), (530, 531, 563, 562), (517, 518, 550, 549), (601, 602, 634, 633), (553, 554, 586, 585), (567, 568, 600, 599), (554, 555, 587, 586), (568, 569, 601, 600), (555, 556, 588, 587), (569, 570, 602, 601), (556, 557, 589, 588), (570, 571, 603, 602), (557, 558, 590, 589), (544, 545, 577, 576), (571, 572, 604, 603), (558, 559, 591, 590), (545, 546, 578, 577), (572, 573, 605, 604), (559, 560, 592, 591), (546, 547, 579, 578), (573, 574, 606, 605), (560, 561, 593, 592), (547, 548, 580, 579), (574, 575, 607, 606), (561, 562, 594, 593), (548, 549, 581, 580), (575, 544, 576, 607), (562, 563, 595, 594), (549, 550, 582, 581), (563, 564, 596, 595), (550, 551, 583, 582), (564, 565, 597, 596), (551, 552, 584, 583), (565, 566, 598, 597), (552, 553, 585, 584), (608, 609, 610, 611, 612, 613, 614, 615, 616, 617, 618, 619, 620, 621, 622, 623, 624, 625, 626, 627, 628, 629, 630, 631, 632, 633, 634, 635, 636, 637, 638, 639), (588, 589, 621, 620), (602, 603, 635, 634), (589, 590, 622, 621), (576, 577, 609, 608), (603, 604, 636, 635), (590, 591, 623, 622), (577, 578, 610, 609), (604, 605, 637, 636), (591, 592, 624, 623), (578, 579, 611, 610), (605, 606, 638, 637), (592, 593, 625, 624), (579, 580, 612, 611), (606, 607, 639, 638), (593, 594, 626, 625), (580, 581, 613, 612), (607, 576, 608, 639), (594, 595, 627, 626), (581, 582, 614, 613), (595, 596, 628, 627), (582, 583, 615, 614), (596, 597, 629, 628), (583, 584, 616, 615), (597, 598, 630, 629), (584, 585, 617, 616), (598, 599, 631, 630), (585, 586, 618, 617), (599, 600, 632, 631), (586, 587, 619, 618), (600, 601, 633, 632), (587, 588, 620, 619)])
me_cylinder.use_remesh_preserve_volume = False
me_cylinder.use_remesh_preserve_attributes = False
me_cylinder.use_mirror_vertex_groups = False
me_cylinder.update()

# ---- objects
ob_cylinder_004 = bpy.data.objects.new('Cylinder.004', me_cylinder_005)
ob_cylinder_003 = bpy.data.objects.new('Cylinder.003', me_cylinder_004)
ob_cylinder_002 = bpy.data.objects.new('Cylinder.002', me_cylinder_003)
ob_cylinder_001 = bpy.data.objects.new('Cylinder.001', me_cylinder_002)
ob_cylinder = bpy.data.objects.new('Cylinder', me_cylinder)

# ---- transforms, parenting, visibility, modifiers, constraints
ob_cylinder_004.location = (-0.3918, 0.0, -0.6143)
ob_cylinder_004.scale = (0.1, 0.1, 0.1)
ob_cylinder_004.lineart.crease_threshold = 0.0
ob_cylinder_003.location = (-0.3918, 0.0, -0.8563)
ob_cylinder_003.scale = (0.1, 0.1, 0.1)
ob_cylinder_003.lineart.crease_threshold = 0.0
ob_cylinder_002.location = (0.398, 0.0, -0.8394)
ob_cylinder_002.scale = (0.09, 0.09, 0.09)
ob_cylinder_002.lineart.crease_threshold = 0.0
ob_cylinder_001.location = (-0.3925, 0.0, -0.505)
ob_cylinder_001.scale = (0.075, 0.075, 0.075)
ob_cylinder_001.lineart.crease_threshold = 0.0
ob_cylinder.location = (0.0, 0.0, 0.0)
ob_cylinder.lineart.crease_threshold = 0.0

# ---- collection membership
col_collection_1.objects.link(ob_cylinder_004)
col_collection_1.objects.link(ob_cylinder_003)
col_collection_1.objects.link(ob_cylinder_002)
col_collection_1.objects.link(ob_cylinder_001)
col_collection_1.objects.link(ob_cylinder)

# ---- scene / render settings (as saved in the file)
scene.frame_start = 1; scene.frame_end = 250; scene.frame_set(1)
scene.render.engine = 'BLENDER_EEVEE_NEXT'
scene.render.resolution_percentage = 50
scene.render.dither_intensity = 0.0
scene.cycles.use_denoising = False
scene.cycles.samples = 128
scene.cycles.sampling_pattern = 'TABULATED_SOBOL'
scene.cycles.light_sampling_threshold = 0.0
scene.cycles.use_adaptive_sampling = False
scene.cycles.use_light_tree = False
scene.cycles.blur_glossy = 0.0
scene.cycles.sample_clamp_indirect = 0.0
scene.view_settings.view_transform = 'Standard'
bpy.context.view_layer.update()

# ---- added for rendering (the .blend has no active camera and no usable light): camera, sun
cam_auto = bpy.data.cameras.new('AutoCamera')
cam_auto.lens = 50.0
cam_auto.sensor_width = 36.0
cam_auto.clip_end = 1000.0
ob_auto_camera = bpy.data.objects.new('AutoCamera', cam_auto)
scene.collection.objects.link(ob_auto_camera)
ob_auto_camera.location = (3.05144, -3.66173, 1.59304)
ob_auto_camera.rotation_euler = (1.09748, -7.21219e-08, 0.694738)
scene.camera = ob_auto_camera
light_auto_sun = bpy.data.lights.new('AutoSun', 'SUN')
light_auto_sun.energy = 3.0
light_auto_sun.angle = 0.0523599
ob_auto_sun = bpy.data.objects.new('AutoSun', light_auto_sun)
scene.collection.objects.link(ob_auto_sun)
ob_auto_sun.rotation_euler = (0.872665, 0.174533, 0.523599)
bpy.context.view_layer.update()
